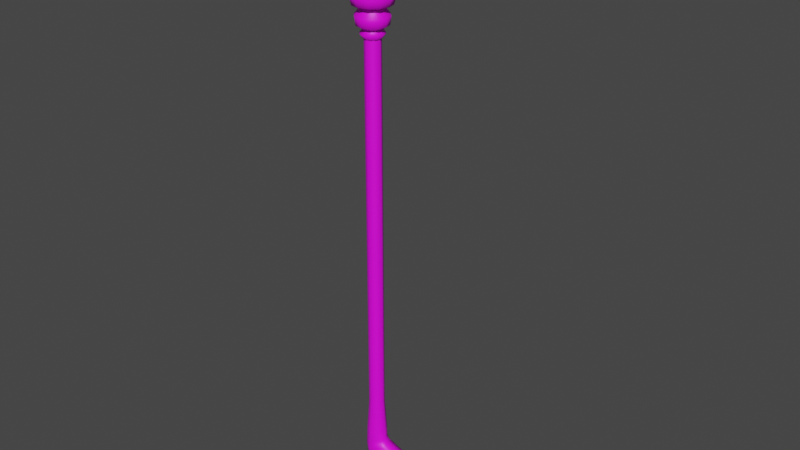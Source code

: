 # Source: Stick_Sekhmet.blend  (saved by Blender 3.3.6; exported with 4.5.12 LTS)
import bpy
from mathutils import Matrix  # noqa: F401  (used for matrix-valued properties, if any)

bpy.ops.wm.read_factory_settings(use_empty=True)
scene = bpy.context.scene
scene.name = 'Scene'

# ---- collections
col_export = bpy.data.collections.new('Export'); scene.collection.children.link(col_export)

# ---- images (referenced by path relative to the original .blend; pixels are not part of the script)
import os
ASSET_DIR = os.environ.get("B2B_ASSET_DIR", "")  # directory of the original .blend (textures are referenced by path, not embedded)
HERE = os.path.dirname(os.path.abspath(__file__))  # packed textures are extracted next to this script under _unpacked/

def load_image(name, relpath, width, height, colorspace="sRGB"):
    """Load a texture the original file referenced (path relative to the .blend, or extracted next to this script)."""
    p = next((c for c in (os.path.join(HERE, relpath), os.path.join(ASSET_DIR, relpath)) if relpath and os.path.exists(c)), "")
    if p:
        img = bpy.data.images.load(p, check_existing=True)
        img.name = name
    else:  # same state as the original file: an image datablock whose file is absent (Cycles renders it pink)
        img = bpy.data.images.new(name, width, height)
        img.source = "FILE"
        img.filepath = "//" + (relpath or name)
    img.colorspace_settings.name = colorspace
    return img
img_stick_sekhmet_png = load_image('Stick_Sekhmet.png', 'Textures/Stick_Sekhmet.png', 1024, 1024, 'sRGB')

# ---- materials (node trees are filled in below, after node groups)
mat_stick_sekhmet = bpy.data.materials.new('Stick_Sekhmet')

# ---- node groups
ng_auto_smooth = bpy.data.node_groups.new('Auto Smooth', 'GeometryNodeTree')
_s = ng_auto_smooth.interface.new_socket(name='Geometry', in_out='OUTPUT', socket_type='NodeSocketGeometry')
_s = ng_auto_smooth.interface.new_socket(name='Geometry', in_out='INPUT', socket_type='NodeSocketGeometry')
_s = ng_auto_smooth.interface.new_socket(name='Angle', in_out='INPUT', socket_type='NodeSocketFloat')
_s.subtype = 'ANGLE'
_s.min_value = 0.0
_s.max_value = 3.142
ng_auto_smooth.is_modifier = True
_N = ng_auto_smooth.nodes; _L = ng_auto_smooth.links
n0 = _N.new('NodeGroupOutput'); n0.name = 'Group Output'; n0.location = (480, -100)
n1 = _N.new('NodeGroupInput'); n1.name = 'Group Input'; n1.location = (-420, -300)
n2 = _N.new('NodeGroupInput'); n2.name = 'Group Input.001'; n2.location = (-60, -100)
n3 = _N.new('GeometryNodeSetShadeSmooth'); n3.name = 'Set Shade Smooth'; n3.location = (120, -100)
n3.domain = 'EDGE'
n4 = _N.new('GeometryNodeSetShadeSmooth'); n4.name = 'Set Shade Smooth.001'; n4.location = (300, -100)
n5 = _N.new('GeometryNodeInputMeshEdgeAngle'); n5.name = 'Edge Angle'; n5.location = (-420, -220)
n6 = _N.new('GeometryNodeInputEdgeSmooth'); n6.name = 'Is Edge Smooth'; n6.location = (-60, -160)
n7 = _N.new('GeometryNodeInputShadeSmooth'); n7.name = 'Is Face Smooth'; n7.location = (-240, -340)
n8 = _N.new('FunctionNodeBooleanMath'); n8.name = 'Boolean Math'; n8.location = (-60, -220)
n9 = _N.new('FunctionNodeCompare'); n9.name = 'Compare'; n9.location = (-240, -180)
n9.operation = 'LESS_EQUAL'
_L.new(n5.outputs[0], n9.inputs[0])
_L.new(n4.outputs[0], n0.inputs[0])
_L.new(n1.outputs[1], n9.inputs[1])
_L.new(n9.outputs[0], n8.inputs[0])
_L.new(n7.outputs[0], n8.inputs[1])
_L.new(n2.outputs[0], n3.inputs[0])
_L.new(n6.outputs[0], n3.inputs[1])
_L.new(n3.outputs[0], n4.inputs[0])
_L.new(n8.outputs[0], n3.inputs[2])
n0.is_active_output = True

# ---- material node trees
mat_stick_sekhmet.use_nodes = True; mat_stick_sekhmet.node_tree.nodes.clear()
_N = mat_stick_sekhmet.node_tree.nodes; _L = mat_stick_sekhmet.node_tree.links
n0 = _N.new('ShaderNodeOutputMaterial'); n0.name = 'Material Output'; n0.location = (300, 300)
n1 = _N.new('ShaderNodeBsdfPrincipled'); n1.name = 'Principled BSDF'; n1.location = (10, 300)
n1.distribution = 'GGX'
n1.subsurface_method = 'RANDOM_WALK_SKIN'
n1.inputs[3].default_value = 1.45
n1.inputs[27].default_value = (0.0, 0.0, 0.0, 1.0)
n1.inputs[28].default_value = 1.0
n2 = _N.new('ShaderNodeTexImage'); n2.name = 'Image Texture'; n2.location = (-355, 216)
n2.image = img_stick_sekhmet_png
n3 = _N.new('ShaderNodeMapping'); n3.name = 'Mapping'; n3.location = (-645, 256)
n3.width = 240
n4 = _N.new('ShaderNodeTexCoord'); n4.name = 'Texture Coordinate'; n4.location = (-855, 239)
_L.new(n1.outputs[0], n0.inputs[0])
_L.new(n2.outputs[0], n1.inputs[0])
_L.new(n3.outputs[0], n2.inputs[0])
_L.new(n4.outputs[2], n3.inputs[0])
n0.is_active_output = True

# ---- world
world_world = bpy.data.worlds.new('World'); scene.world = world_world
world_world.use_nodes = True; world_world.node_tree.nodes.clear()
_N = world_world.node_tree.nodes; _L = world_world.node_tree.links
n0 = _N.new('ShaderNodeOutputWorld'); n0.name = 'World Output'; n0.location = (300, 300)
n1 = _N.new('ShaderNodeBackground'); n1.name = 'Background'; n1.location = (10, 300)
n1.inputs[0].default_value = (0.05088, 0.05088, 0.05088, 1.0)
_L.new(n1.outputs[0], n0.inputs[0])
n0.is_active_output = True
world_world.color = (0.05088, 0.05088, 0.05088)
world_world.use_sun_shadow = False
world_world.sun_shadow_jitter_overblur = 0.0

# ---- meshes
me_cube_002 = bpy.data.meshes.new('Cube.002')
me_cube_002.from_pydata([(-0.09711, -0.0748, 0.09115), (-0.07985, -0.06678, 0.09367), (0.1155, -0.09121, -0.008927), (0.03837, -0.09121, -0.03483), (-0.103, -0.09121, 0.07241), (-0.1023, -0.09121, 0.09251), (0.0163, -0.09121, -0.03555), (-0.05717, -0.09121, 0.001465), (-0.08659, -0.09121, 0.02525), (0.1537, -0.09121, 0.04472), (0.08806, -0.09121, 0.09257), (0.1417, -0.09121, 0.08126), (0.04067, -0.09121, 0.08213), (0.02416, -0.09121, 0.08046), (-0.01209, -0.09121, 0.0861), (-0.04096, -0.09121, 0.09806), (-0.04855, -0.09121, 0.1029), (0.1431, -0.09121, 0.007254), (0.1101, -0.09121, 0.09617), (-0.08063, -0.0748, 0.02714), (-0.09502, -0.0748, 0.07404), (0.1132, -0.07142, -0.004759), (0.01784, -0.07142, -0.03039), (0.03861, -0.07142, -0.0299), (-0.05317, -0.07142, 0.006516), (0.1378, -0.07142, 0.07683), (0.0878, -0.07142, 0.08754), (0.04094, -0.07142, 0.07792), (0.02405, -0.07142, 0.07647), (-0.01189, -0.07142, 0.08209), (-0.04356, -0.07142, 0.0938), (-0.05192, -0.0748, 0.1012), (-0.06999, -0.07142, 0.03207), (-0.08121, -0.06744, 0.0752), (0.1489, -0.07142, 0.0452), (0.1095, -0.07142, 0.0913), (0.1387, -0.07142, 0.01093), (-0.091, -0.0748, 0.0479), (-0.07995, -0.06772, 0.05134), (-0.09858, -0.09121, 0.04651), (-0.07609, -0.07184, 1.146), (-0.08979, -0.07752, 1.146), (-0.09546, -0.09121, 1.146), (-0.05672, -0.09121, 1.146), (-0.06239, -0.07752, 1.146), (-0.0512, -0.09121, 0.1338), (-0.05849, -0.07361, 0.1338), (-0.06239, -0.07752, 0.2191), (-0.05672, -0.09121, 0.2191), (-0.09546, -0.09121, 0.2191), (-0.08979, -0.07752, 0.2191), (-0.07609, -0.07184, 0.2191), (-0.101, -0.09121, 0.1338), (-0.09369, -0.07361, 0.1338), (-0.07609, -0.06632, 0.1338), (-0.05058, -0.09121, 0.1092), (-0.05805, -0.07318, 0.1092), (-0.1016, -0.09121, 0.1092), (-0.09413, -0.07318, 0.1092), (-0.07609, -0.0657, 0.1092), (-0.09711, -0.1076, 0.09115), (-0.07985, -0.1157, 0.09367), (-0.08063, -0.1076, 0.02714), (-0.09502, -0.1076, 0.07404), (0.1132, -0.111, -0.004759), (0.01784, -0.111, -0.03039), (0.03861, -0.111, -0.0299), (-0.05317, -0.111, 0.006516), (0.1378, -0.111, 0.07683), (0.0878, -0.111, 0.08754), (0.04094, -0.111, 0.07792), (0.02405, -0.111, 0.07647), (-0.01189, -0.111, 0.08209), (-0.04356, -0.111, 0.0938), (-0.05192, -0.1076, 0.1012), (-0.06999, -0.111, 0.03207), (-0.08121, -0.115, 0.0752), (0.1489, -0.111, 0.0452), (0.1095, -0.111, 0.0913), (0.1387, -0.111, 0.01093), (-0.091, -0.1076, 0.0479), (-0.07995, -0.1147, 0.05134), (-0.07609, -0.1106, 1.146), (-0.08979, -0.1049, 1.146), (-0.06239, -0.1049, 1.146), (-0.05849, -0.1088, 0.1338), (-0.06239, -0.1049, 0.2191), (-0.08979, -0.1049, 0.2191), (-0.07609, -0.1106, 0.2191), (-0.09369, -0.1088, 0.1338), (-0.07609, -0.1161, 0.1338), (-0.05805, -0.1093, 0.1092), (-0.09413, -0.1093, 0.1092), (-0.07609, -0.1167, 0.1092), (-0.07609, -0.06933, 1.166), (-0.08703, -0.07226, 1.166), (-0.09504, -0.08027, 1.166), (-0.09797, -0.09121, 1.166), (-0.09504, -0.1022, 1.166), (-0.08703, -0.1102, 1.166), (-0.07609, -0.1131, 1.166), (-0.06515, -0.1102, 1.166), (-0.05714, -0.1022, 1.166), (-0.05421, -0.09121, 1.166), (-0.05714, -0.08027, 1.166), (-0.06515, -0.07226, 1.166), (-0.07609, -0.05087, 1.195), (-0.09626, -0.05628, 1.195), (-0.111, -0.07104, 1.195), (-0.1164, -0.09121, 1.195), (-0.111, -0.1114, 1.195), (-0.09626, -0.1262, 1.195), (-0.07609, -0.1316, 1.195), (-0.05592, -0.1262, 1.195), (-0.04115, -0.1114, 1.195), (-0.03575, -0.09121, 1.195), (-0.04115, -0.07104, 1.195), (-0.05592, -0.05628, 1.195), (-0.04359, -0.07245, 1.175), (-0.05732, -0.05871, 1.175), (-0.07609, -0.05368, 1.175), (-0.09486, -0.05871, 1.175), (-0.05732, -0.1237, 1.175), (-0.04359, -0.11, 1.175), (-0.1086, -0.11, 1.175), (-0.09486, -0.1237, 1.175), (-0.1086, -0.07245, 1.175), (-0.03856, -0.09121, 1.175), (-0.07609, -0.1287, 1.175), (-0.1136, -0.09121, 1.175), (-0.07609, -0.06896, 1.219), (-0.08722, -0.07194, 1.219), (-0.09536, -0.08009, 1.219), (-0.09834, -0.09121, 1.219), (-0.09536, -0.1023, 1.219), (-0.08722, -0.1105, 1.219), (-0.07609, -0.1135, 1.219), (-0.06496, -0.1105, 1.219), (-0.05682, -0.1023, 1.219), (-0.05384, -0.09121, 1.219), (-0.05682, -0.08009, 1.219), (-0.06496, -0.07194, 1.219), (-0.07609, -0.0606, 1.214), (-0.0914, -0.0647, 1.214), (-0.1026, -0.0759, 1.214), (-0.1067, -0.09121, 1.214), (-0.1026, -0.1065, 1.214), (-0.0914, -0.1177, 1.214), (-0.07609, -0.1218, 1.214), (-0.06078, -0.1177, 1.214), (-0.04957, -0.1065, 1.214), (-0.04547, -0.09121, 1.214), (-0.04957, -0.0759, 1.214), (-0.06078, -0.0647, 1.214), (-0.07609, -0.04243, 1.257), (-0.1005, -0.04897, 1.257), (-0.1183, -0.06682, 1.257), (-0.1249, -0.09121, 1.257), (-0.1183, -0.1156, 1.257), (-0.1005, -0.1335, 1.257), (-0.07609, -0.14, 1.257), (-0.0517, -0.1335, 1.257), (-0.03384, -0.1156, 1.257), (-0.02731, -0.09121, 1.257), (-0.03384, -0.06682, 1.257), (-0.0517, -0.04897, 1.257), (-0.1197, -0.1164, 1.236), (-0.1265, -0.09121, 1.236), (-0.05089, -0.04757, 1.236), (-0.03245, -0.06602, 1.236), (-0.1013, -0.04757, 1.236), (-0.07609, -0.04082, 1.236), (-0.03245, -0.1164, 1.236), (-0.05089, -0.1349, 1.236), (-0.1013, -0.1349, 1.236), (-0.1197, -0.06602, 1.236), (-0.0257, -0.09121, 1.236), (-0.07609, -0.1416, 1.236), (-0.116, -0.1143, 1.219), (-0.05304, -0.05129, 1.219), (-0.09914, -0.05129, 1.219), (-0.03617, -0.1143, 1.219), (-0.09914, -0.1311, 1.219), (-0.116, -0.06816, 1.219), (-0.02999, -0.09121, 1.219), (-0.07609, -0.1373, 1.219), (-0.1222, -0.09121, 1.219), (-0.03617, -0.06816, 1.219), (-0.07609, -0.04512, 1.219), (-0.05304, -0.1311, 1.219), (-0.07609, -0.01998, 1.312), (-0.1117, -0.02952, 1.312), (-0.1378, -0.05559, 1.312), (-0.1473, -0.09121, 1.312), (-0.1378, -0.1268, 1.312), (-0.1117, -0.1529, 1.312), (-0.07609, -0.1625, 1.312), (-0.04047, -0.1529, 1.312), (-0.0144, -0.1268, 1.312), (-0.004853, -0.09121, 1.312), (-0.0144, -0.05559, 1.312), (-0.04047, -0.02952, 1.312), (-0.1326, -0.1238, 1.265), (-0.04347, -0.03472, 1.265), (-0.1087, -0.03472, 1.265), (-0.0196, -0.1238, 1.265), (-0.1087, -0.1477, 1.265), (-0.1326, -0.0586, 1.265), (-0.01086, -0.09121, 1.265), (-0.07609, -0.1564, 1.265), (-0.1413, -0.09121, 1.265), (-0.0196, -0.0586, 1.265), (-0.07609, -0.02598, 1.265), (-0.04347, -0.1477, 1.265), (-0.1482, -0.09121, 1.306), (-0.01364, -0.05516, 1.306), (-0.07609, -0.0191, 1.306), (-0.04003, -0.1537, 1.306), (-0.1385, -0.1273, 1.306), (-0.04003, -0.02876, 1.306), (-0.1121, -0.02876, 1.306), (-0.01364, -0.1273, 1.306), (-0.1121, -0.1537, 1.306), (-0.1385, -0.05516, 1.306), (-0.003976, -0.09121, 1.306), (-0.07609, -0.1633, 1.306), (-0.07609, -0.0281, 1.312), (-0.1076, -0.03656, 1.312), (-0.1307, -0.05966, 1.312), (-0.1392, -0.09121, 1.312), (-0.1307, -0.1228, 1.312), (-0.1076, -0.1459, 1.312), (-0.07609, -0.1543, 1.312), (-0.04454, -0.1459, 1.312), (-0.02144, -0.1228, 1.312), (-0.01298, -0.09121, 1.312), (-0.02144, -0.05966, 1.312), (-0.04454, -0.03656, 1.312), (-0.07609, -0.09121, 1.288), (-0.07609, -0.06996, 1.146), (-0.08672, -0.07281, 1.146), (-0.0945, -0.08059, 1.146), (-0.09734, -0.09121, 1.146), (-0.0945, -0.1018, 1.146), (-0.08672, -0.1096, 1.146), (-0.07609, -0.1125, 1.146), (-0.06546, -0.1096, 1.146), (-0.05769, -0.1018, 1.146), (-0.05484, -0.09121, 1.146), (-0.05769, -0.08059, 1.146), (-0.06546, -0.07281, 1.146), (-0.07609, -0.09121, 1.146), (-0.09057, -0.06613, 1.156), (-0.07609, -0.06225, 1.156), (-0.1012, -0.07673, 1.156), (-0.1051, -0.09121, 1.156), (-0.1012, -0.1057, 1.156), (-0.09057, -0.1163, 1.156), (-0.07609, -0.1202, 1.156), (-0.06161, -0.1163, 1.156), (-0.051, -0.1057, 1.156), (-0.04712, -0.09121, 1.156), (-0.051, -0.07673, 1.156), (-0.06161, -0.06613, 1.156), (-0.07873, -0.0008762, 1.364), (-0.07838, -0.05114, 1.295), (-0.09936, -0.04665, 1.403), (-0.08735, -0.0669, 1.295), (-0.09311, -0.05655, 1.371), (-0.0918, -0.05822, 1.335), (-0.07866, -0.02833, 1.344), (-0.07838, -0.04545, 1.321), (-0.1483, -0.03683, 1.364), (-0.1086, -0.06792, 1.295), (-0.1254, -0.08154, 1.403), (-0.1019, -0.08477, 1.295), (-0.1137, -0.08283, 1.371), (-0.1115, -0.08283, 1.335), (-0.1267, -0.05391, 1.344), (-0.113, -0.06436, 1.321), (-0.1636, -0.1136, 1.364), (-0.1144, -0.102, 1.295), (-0.1145, -0.1237, 1.403), (-0.09704, -0.1073, 1.295), (-0.1061, -0.1154, 1.371), (-0.1045, -0.1135, 1.335), (-0.1368, -0.1074, 1.344), (-0.1199, -0.1033, 1.321), (-0.1133, -0.1736, 1.364), (-0.09138, -0.1278, 1.295), (-0.07471, -0.1415, 1.403), (-0.07641, -0.1176, 1.295), (-0.07594, -0.1297, 1.371), (-0.07621, -0.1273, 1.335), (-0.1013, -0.1487, 1.344), (-0.09388, -0.1329, 1.321), (-0.03504, -0.1717, 1.364), (-0.05686, -0.126, 1.295), (-0.03599, -0.1215, 1.403), (-0.0555, -0.1079, 1.295), (-0.04588, -0.1151, 1.371), (-0.04776, -0.1138, 1.335), (-0.04686, -0.1468, 1.344), (-0.05443, -0.1311, 1.321), (0.01242, -0.1095, 1.364), (-0.03673, -0.09787, 1.295), (-0.02736, -0.07884, 1.403), (-0.04999, -0.08551, 1.295), (-0.03848, -0.08256, 1.371), (-0.04053, -0.08318, 1.335), (-0.01435, -0.1031, 1.344), (-0.03119, -0.09919, 1.321), (-0.006537, -0.03351, 1.364), (-0.04609, -0.0646, 1.295), (-0.05531, -0.04544, 1.403), (-0.06403, -0.06723, 1.295), (-0.0593, -0.05643, 1.371), (-0.05994, -0.05838, 1.335), (-0.02816, -0.05043, 1.344), (-0.04161, -0.06109, 1.321), (-0.05513, -0.03974, 1.295), (-0.1023, -0.03974, 1.295), (-0.106, -0.06616, 1.295), (-0.08696, -0.04406, 1.37), (-0.107, -0.05534, 1.37), (-0.1092, -0.05509, 1.334), (-0.08528, -0.04162, 1.334), (-0.06647, -0.02124, 1.34), (-0.05926, -0.03356, 1.318), (-0.0982, -0.03356, 1.318), (-0.09099, -0.02124, 1.34), (-0.1032, -0.04269, 1.295), (-0.1327, -0.07954, 1.295), (-0.1143, -0.0989, 1.295), (-0.1197, -0.07024, 1.37), (-0.1234, -0.09291, 1.37), (-0.125, -0.09448, 1.334), (-0.1206, -0.0674, 1.334), (-0.1247, -0.03998, 1.34), (-0.1106, -0.04205, 1.318), (-0.1349, -0.07246, 1.318), (-0.14, -0.05913, 1.34), (-0.1309, -0.08205, 1.295), (-0.1206, -0.1281, 1.295), (-0.114, -0.1042, 1.295), (-0.09398, -0.1259, 1.295), (-0.1197, -0.1122, 1.37), (-0.1043, -0.1292, 1.37), (-0.1041, -0.1314, 1.334), (-0.1225, -0.1111, 1.334), (-0.1465, -0.09717, 1.34), (-0.136, -0.08744, 1.318), (-0.1275, -0.1254, 1.318), (-0.1411, -0.1211, 1.34), (-0.1175, -0.1283, 1.295), (-0.07507, -0.149, 1.295), (-0.08988, -0.1285, 1.295), (-0.0602, -0.1268, 1.295), (-0.08699, -0.1384, 1.37), (-0.06407, -0.137, 1.37), (-0.06219, -0.1382, 1.334), (-0.08957, -0.1398, 1.334), (-0.1154, -0.1499, 1.34), (-0.1165, -0.1357, 1.318), (-0.08149, -0.1527, 1.318), (-0.09336, -0.1606, 1.34), (-0.073, -0.1467, 1.295), (-0.03035, -0.1265, 1.295), (-0.0557, -0.1252, 1.296), (-0.03834, -0.1011, 1.295), (-0.04609, -0.1292, 1.37), (-0.03284, -0.1104, 1.37), (-0.03074, -0.1097, 1.334), (-0.04656, -0.1321, 1.334), (-0.05484, -0.1586, 1.34), (-0.06663, -0.1505, 1.318), (-0.03143, -0.1339, 1.318), (-0.03268, -0.1481, 1.34), (-0.03083, -0.1235, 1.295), (-0.01996, -0.07755, 1.295), (-0.03541, -0.09492, 1.296), (-0.04482, -0.0679, 1.295), (-0.02771, -0.09151, 1.37), (-0.03407, -0.06944, 1.37), (-0.03332, -0.06735, 1.334), (-0.02571, -0.09371, 1.334), (-0.01022, -0.1167, 1.34), (-0.02387, -0.1209, 1.318), (-0.0149, -0.08299, 1.318), (-0.004569, -0.09284, 1.34), (-0.02263, -0.07603, 1.295), (-0.05169, -0.03884, 1.295), (-0.07476, -0.05223, 1.295), (-0.04563, -0.05362, 1.37), (-0.06684, -0.04481, 1.37), (-0.068, -0.04291, 1.334), (-0.04267, -0.05344, 1.334), (-0.01503, -0.05571, 1.34), (-0.0203, -0.06898, 1.318), (-0.04428, -0.03829, 1.318), (-0.03014, -0.03639, 1.34), (-0.1074, -0.06894, 1.295), (-0.08046, -0.05148, 1.296), (-0.04792, -0.06183, 1.296), (-0.09454, -0.1092, 1.449), (-0.08507, -0.1157, 1.448), (-0.08594, -0.1272, 1.448), (-0.09629, -0.1321, 1.448), (-0.06862, -0.04277, 1.415), (-0.08061, -0.04299, 1.415), (-0.1022, -0.1225, 1.418), (-0.09521, -0.1208, 1.452), (-0.1058, -0.1257, 1.449), (-0.08643, -0.0534, 1.414), (-0.08024, -0.06358, 1.413), (-0.1049, -0.1142, 1.449), (-0.06824, -0.06336, 1.413), (-0.06243, -0.05295, 1.414), (-0.1014, -0.1226, 1.425), (-0.1009, -0.117, 1.425), (-0.09597, -0.1147, 1.425), (-0.09142, -0.1178, 1.424), (-0.09184, -0.1233, 1.424), (-0.09681, -0.1257, 1.424), (-0.102, -0.1167, 1.418), (-0.09696, -0.1141, 1.418), (-0.0921, -0.1171, 1.417), (-0.09231, -0.1229, 1.418), (-0.09738, -0.1255, 1.418), (-0.09803, -0.1284, 1.372), (-0.09803, -0.1243, 1.372), (-0.09452, -0.1223, 1.372), (-0.091, -0.1243, 1.372), (-0.091, -0.1284, 1.372), (-0.09452, -0.1304, 1.372), (-0.08648, -0.1042, 1.288), (-0.08648, -0.09906, 1.289), (-0.08199, -0.09646, 1.289), (-0.07749, -0.09897, 1.288), (-0.07749, -0.1041, 1.287), (-0.08199, -0.1067, 1.287), (-0.04038, -0.09875, 1.439), (-0.0481, -0.1045, 1.438), (-0.05696, -0.1007, 1.437), (-0.0581, -0.09106, 1.437), (-0.04686, -0.0891, 1.411), (-0.0496, -0.09499, 1.441), (-0.05038, -0.08528, 1.438), (-0.04152, -0.08913, 1.439), (-0.04774, -0.08999, 1.418), (-0.04348, -0.09183, 1.418), (-0.04293, -0.09646, 1.418), (-0.04664, -0.09923, 1.418), (-0.0509, -0.09739, 1.417), (-0.05144, -0.09276, 1.417), (-0.04219, -0.09117, 1.411), (-0.04164, -0.09625, 1.411), (-0.04576, -0.09926, 1.411), (-0.05043, -0.0972, 1.411), (-0.05098, -0.09212, 1.411), (-0.05467, -0.09217, 1.367), (-0.0513, -0.09367, 1.367), (-0.05091, -0.09734, 1.367), (-0.05389, -0.09951, 1.367), (-0.05727, -0.09801, 1.367), (-0.05766, -0.09434, 1.367), (-0.05098, -0.09227, 1.293), (-0.04697, -0.09405, 1.293), (-0.04651, -0.09841, 1.293), (-0.05005, -0.101, 1.293), (-0.05406, -0.09921, 1.293), (-0.05453, -0.09485, 1.293), (-0.1006, -0.1217, 1.416), (-0.09735, -0.1237, 1.416), (-0.1004, -0.1179, 1.416), (-0.09398, -0.122, 1.416), (-0.09707, -0.1161, 1.416), (-0.09384, -0.1181, 1.416), (-0.04649, -0.09085, 1.409), (-0.04951, -0.09305, 1.408), (-0.04306, -0.09236, 1.409), (-0.04911, -0.09676, 1.409), (-0.04265, -0.09608, 1.409), (-0.04568, -0.09828, 1.409), (-0.06442, -0.05472, 1.427), (-0.06924, -0.06334, 1.425), (-0.07918, -0.06353, 1.425), (-0.08431, -0.05509, 1.427), (-0.03861, -0.08763, 1.426), (-0.0493, -0.08299, 1.425), (-0.07697, -0.04701, 1.4), (-0.07435, -0.05538, 1.43), (-0.07949, -0.04647, 1.428), (-0.05862, -0.08997, 1.424), (-0.05724, -0.1016, 1.424), (-0.06955, -0.04628, 1.428), (-0.04655, -0.1062, 1.425), (-0.03723, -0.09925, 1.426), (-0.07692, -0.04826, 1.407), (-0.07215, -0.04817, 1.407), (-0.06969, -0.05222, 1.406), (-0.072, -0.05636, 1.405), (-0.07678, -0.05645, 1.405), (-0.07924, -0.0524, 1.406), (-0.07219, -0.04692, 1.4), (-0.06972, -0.05098, 1.399), (-0.07203, -0.05514, 1.399), (-0.07682, -0.05523, 1.399), (-0.07929, -0.05116, 1.399), (-0.07656, -0.05944, 1.361), (-0.07305, -0.05937, 1.361), (-0.07124, -0.06234, 1.361), (-0.07294, -0.06537, 1.362), (-0.07645, -0.06543, 1.362), (-0.07827, -0.06247, 1.361), (-0.07671, -0.06778, 1.286), (-0.07221, -0.0677, 1.286), (-0.06989, -0.07154, 1.287), (-0.07206, -0.07547, 1.287), (-0.07656, -0.07555, 1.287), (-0.07889, -0.07171, 1.287), (-0.07622, -0.04812, 1.398), (-0.07782, -0.05099, 1.397), (-0.0729, -0.04806, 1.398), (-0.07611, -0.05381, 1.397), (-0.07119, -0.05087, 1.397), (-0.07279, -0.05375, 1.397), (-0.09511, -0.1065, 1.434), (-0.08368, -0.1143, 1.433), (-0.08474, -0.1282, 1.433), (-0.09723, -0.1342, 1.433), (-0.1087, -0.1264, 1.434), (-0.1076, -0.1125, 1.434), (-0.09546, -0.09121, 0.6697), (-0.05672, -0.09121, 0.6697), (-0.06239, -0.07752, 0.6697), (-0.08979, -0.07752, 0.6697), (-0.07609, -0.07184, 0.6697), (-0.06239, -0.1049, 0.6697), (-0.08979, -0.1049, 0.6697), (-0.07609, -0.1106, 0.6697)], [], [(33, 1, 31, 30), (3, 23, 21, 2), (7, 24, 22, 6), (6, 22, 23, 3), (8, 19, 24, 7), (39, 37, 19, 8), (5, 0, 20, 4), (11, 9, 34, 25), (18, 35, 26, 10), (10, 26, 27, 12), (12, 27, 28, 13), (13, 28, 29, 14), (14, 29, 30, 15), (16, 15, 30, 31), (0, 1, 33, 20), (37, 20, 33, 38), (24, 19, 32), (30, 32, 38, 33), (29, 24, 32, 30), (28, 22, 24, 29), (27, 23, 22, 28), (26, 21, 23, 27), (17, 36, 34, 9), (36, 35, 25, 34), (21, 26, 35, 36), (2, 21, 36, 17), (11, 25, 35, 18), (56, 31, 1, 59), (58, 59, 1, 0), (55, 16, 31, 56), (57, 58, 0, 5), (19, 37, 38, 32), (4, 20, 37, 39), (536, 537, 51, 50), (537, 535, 47, 51), (533, 536, 50, 49), (535, 534, 48, 47), (50, 51, 54, 53), (47, 48, 45, 46), (51, 47, 46, 54), (49, 50, 53, 52), (54, 46, 56, 59), (53, 54, 59, 58), (52, 53, 58, 57), (46, 45, 55, 56), (76, 73, 74, 61), (3, 2, 64, 66), (7, 6, 65, 67), (6, 3, 66, 65), (8, 7, 67, 62), (39, 8, 62, 80), (5, 4, 63, 60), (11, 68, 77, 9), (18, 10, 69, 78), (10, 12, 70, 69), (12, 13, 71, 70), (13, 14, 72, 71), (14, 15, 73, 72), (16, 74, 73, 15), (60, 63, 76, 61), (80, 81, 76, 63), (67, 75, 62), (73, 76, 81, 75), (72, 73, 75, 67), (71, 72, 67, 65), (70, 71, 65, 66), (69, 70, 66, 64), (17, 9, 77, 79), (79, 77, 68, 78), (64, 79, 78, 69), (2, 17, 79, 64), (11, 18, 78, 68), (91, 93, 61, 74), (92, 60, 61, 93), (55, 91, 74, 16), (57, 5, 60, 92), (62, 75, 81, 80), (4, 39, 80, 63), (539, 87, 88, 540), (540, 88, 86, 538), (533, 49, 87, 539), (538, 86, 48, 534), (87, 89, 90, 88), (86, 85, 45, 48), (88, 90, 85, 86), (49, 52, 89, 87), (90, 93, 91, 85), (89, 92, 93, 90), (52, 57, 92, 89), (85, 91, 55, 45), (119, 117, 116, 118), (121, 107, 106, 120), (123, 114, 113, 122), (125, 111, 110, 124), (120, 106, 117, 119), (126, 108, 107, 121), (127, 115, 114, 123), (128, 112, 111, 125), (129, 109, 108, 126), (118, 116, 115, 127), (122, 113, 112, 128), (124, 110, 109, 129), (98, 124, 129, 97), (101, 122, 128, 100), (104, 118, 127, 103), (97, 129, 126, 96), (100, 128, 125, 99), (103, 127, 123, 102), (96, 126, 121, 95), (94, 120, 119, 105), (99, 125, 124, 98), (102, 123, 122, 101), (95, 121, 120, 94), (105, 119, 118, 104), (114, 138, 137, 113), (111, 135, 134, 110), (106, 130, 141, 117), (108, 132, 131, 107), (115, 139, 138, 114), (112, 136, 135, 111), (109, 133, 132, 108), (116, 140, 139, 115), (113, 137, 136, 112), (110, 134, 133, 109), (117, 141, 140, 116), (141, 153, 152, 140), (131, 143, 142, 130), (138, 150, 149, 137), (135, 147, 146, 134), (130, 142, 153, 141), (132, 144, 143, 131), (139, 151, 150, 138), (136, 148, 147, 135), (133, 145, 144, 132), (140, 152, 151, 139), (137, 149, 148, 136), (134, 146, 145, 133), (166, 158, 157, 167), (168, 165, 164, 169), (170, 155, 154, 171), (172, 162, 161, 173), (174, 159, 158, 166), (171, 154, 165, 168), (175, 156, 155, 170), (176, 163, 162, 172), (177, 160, 159, 174), (167, 157, 156, 175), (169, 164, 163, 176), (189, 173, 177, 185), (187, 169, 176, 184), (186, 167, 175, 183), (185, 177, 174, 182), (184, 176, 172, 181), (183, 175, 170, 180), (188, 171, 168, 179), (182, 174, 166, 178), (181, 172, 173, 189), (180, 170, 171, 188), (179, 168, 169, 187), (178, 166, 167, 186), (146, 178, 186, 145), (153, 179, 187, 152), (143, 180, 188, 142), (150, 181, 189, 149), (147, 182, 178, 146), (142, 188, 179, 153), (144, 183, 180, 143), (151, 184, 181, 150), (148, 185, 182, 147), (145, 186, 183, 144), (152, 187, 184, 151), (149, 189, 185, 148), (218, 194, 193, 214), (219, 201, 200, 215), (220, 191, 190, 216), (221, 198, 197, 217), (222, 195, 194, 218), (216, 190, 201, 219), (223, 192, 191, 220), (224, 199, 198, 221), (225, 196, 195, 222), (214, 193, 192, 223), (215, 200, 199, 224), (217, 197, 196, 225), (211, 215, 224, 208), (210, 214, 223, 207), (209, 225, 222, 206), (208, 224, 221, 205), (207, 223, 220, 204), (212, 216, 219, 203), (206, 222, 218, 202), (205, 221, 217, 213), (204, 220, 216, 212), (203, 219, 215, 211), (202, 218, 214, 210), (158, 202, 210, 157), (165, 203, 211, 164), (155, 204, 212, 154), (162, 205, 213, 161), (159, 206, 202, 158), (154, 212, 203, 165), (156, 207, 204, 155), (163, 208, 205, 162), (160, 209, 206, 159), (157, 210, 207, 156), (164, 211, 208, 163), (161, 213, 209, 160), (107, 131, 130, 106), (213, 217, 225, 209), (191, 227, 226, 190), (198, 234, 233, 197), (195, 231, 230, 194), (190, 226, 237, 201), (192, 228, 227, 191), (199, 235, 234, 198), (196, 232, 231, 195), (193, 229, 228, 192), (200, 236, 235, 199), (197, 233, 232, 196), (194, 230, 229, 193), (201, 237, 236, 200), (229, 238, 228), (236, 238, 235), (233, 238, 232), (230, 238, 229), (237, 238, 236), (227, 238, 226), (234, 238, 233), (231, 238, 230), (226, 238, 237), (228, 238, 227), (235, 238, 234), (232, 238, 231), (260, 259, 246, 247), (255, 254, 241, 242), (257, 256, 243, 244), (253, 263, 250, 239), (261, 260, 247, 248), (258, 257, 244, 245), (262, 261, 248, 249), (259, 258, 245, 246), (254, 252, 240, 241), (256, 255, 242, 243), (263, 262, 249, 250), (258, 259, 101, 100), (255, 256, 98, 97), (262, 263, 105, 104), (259, 260, 102, 101), (256, 257, 99, 98), (263, 253, 94, 105), (260, 261, 103, 102), (257, 258, 100, 99), (254, 255, 97, 96), (261, 262, 104, 103), (173, 161, 160, 177), (243, 242, 251), (250, 249, 251), (240, 239, 251), (247, 246, 251), (244, 243, 251), (239, 250, 251), (241, 240, 251), (248, 247, 251), (245, 244, 251), (242, 241, 251), (249, 248, 251), (246, 245, 251), (252, 254, 96, 95), (94, 253, 252, 95), (252, 253, 239, 240), (328, 320, 321, 329), (326, 402, 322, 325), (266, 323, 324), (323, 326, 325, 324), (329, 330, 327, 328), (264, 327, 330), (339, 331, 332, 340), (337, 401, 333, 336), (274, 334, 335), (334, 337, 336, 335), (340, 341, 338, 339), (272, 338, 341), (351, 342, 343, 352), (349, 344, 345, 348), (282, 346, 347), (346, 349, 348, 347), (352, 353, 350, 351), (280, 350, 353), (363, 354, 355, 364), (361, 356, 357, 360), (290, 358, 359), (358, 361, 360, 359), (364, 365, 362, 363), (288, 362, 365), (375, 366, 367, 376), (373, 368, 369, 372), (298, 370, 371), (370, 373, 372, 371), (376, 377, 374, 375), (296, 374, 377), (387, 378, 379, 388), (385, 380, 381, 384), (306, 382, 383), (382, 385, 384, 383), (388, 389, 386, 387), (304, 386, 389), (398, 390, 391, 399), (396, 403, 392, 395), (314, 393, 394), (393, 396, 395, 394), (399, 400, 397, 398), (312, 397, 400), (268, 266, 324), (266, 268, 323), (269, 268, 324, 325), (269, 267, 402, 326), (267, 269, 325, 322), (268, 269, 326, 323), (271, 270, 330, 329), (270, 271, 328, 327), (264, 270, 327), (270, 264, 330), (271, 265, 320, 328), (265, 271, 329, 321), (276, 274, 335), (274, 276, 334), (277, 276, 335, 336), (277, 275, 401, 337), (275, 277, 336, 333), (276, 277, 337, 334), (279, 278, 341, 340), (278, 279, 339, 338), (272, 278, 338), (278, 272, 341), (279, 273, 331, 339), (273, 279, 340, 332), (284, 282, 347), (282, 284, 346), (285, 284, 347, 348), (285, 283, 344, 349), (283, 285, 348, 345), (284, 285, 349, 346), (287, 286, 353, 352), (286, 287, 351, 350), (280, 286, 350), (286, 280, 353), (287, 281, 342, 351), (281, 287, 352, 343), (292, 290, 359), (290, 292, 358), (293, 292, 359, 360), (293, 291, 356, 361), (291, 293, 360, 357), (292, 293, 361, 358), (295, 294, 365, 364), (294, 295, 363, 362), (288, 294, 362), (294, 288, 365), (295, 289, 354, 363), (289, 295, 364, 355), (300, 298, 371), (298, 300, 370), (301, 300, 371, 372), (301, 299, 368, 373), (299, 301, 372, 369), (300, 301, 373, 370), (303, 302, 377, 376), (302, 303, 375, 374), (296, 302, 374), (302, 296, 377), (303, 297, 366, 375), (297, 303, 376, 367), (308, 306, 383), (306, 308, 382), (309, 308, 383, 384), (309, 307, 380, 385), (307, 309, 384, 381), (308, 309, 385, 382), (311, 310, 389, 388), (310, 311, 387, 386), (304, 310, 386), (310, 304, 389), (311, 305, 378, 387), (305, 311, 388, 379), (316, 314, 394), (314, 316, 393), (317, 316, 394, 395), (317, 315, 403, 396), (315, 317, 395, 392), (316, 317, 396, 393), (319, 318, 400, 399), (318, 319, 398, 397), (312, 318, 397), (318, 312, 400), (319, 313, 390, 398), (313, 319, 399, 391), (421, 420, 527, 528), (404, 411, 405), (405, 406, 529, 528), (529, 530, 423, 422), (405, 411, 406), (406, 407, 530, 529), (530, 407, 412, 531), (406, 411, 407), (531, 412, 415, 532), (418, 423, 530, 531), (417, 484, 485, 416), (407, 411, 412), (532, 415, 404, 527), (532, 527, 420, 419), (412, 411, 415), (465, 464, 481, 479), (489, 488, 450, 449), (415, 411, 404), (423, 418, 410, 428), (416, 414, 502, 501), (422, 423, 428, 427), (420, 421, 426, 425), (418, 419, 424, 410), (421, 422, 427, 426), (419, 420, 425, 424), (472, 429, 434, 473), (433, 432, 477, 475), (472, 474, 430, 429), (476, 431, 430, 474), (477, 432, 431, 476), (430, 436, 435, 429), (431, 437, 436, 430), (431, 432, 438, 437), (429, 435, 440, 434), (433, 439, 438, 432), (514, 520, 519, 513), (452, 451, 497, 496), (441, 446, 442), (442, 443, 494, 496), (494, 493, 454, 453), (442, 446, 443), (443, 444, 493, 494), (493, 444, 447, 489), (443, 446, 444), (489, 447, 448, 488), (449, 454, 493, 489), (444, 446, 447), (488, 448, 441, 497), (488, 497, 451, 450), (447, 446, 448), (448, 446, 441), (454, 449, 445, 459), (453, 454, 459, 458), (451, 452, 457, 456), (449, 450, 455, 445), (452, 453, 458, 457), (450, 451, 456, 455), (478, 460, 465, 479), (464, 463, 483, 481), (478, 480, 461, 460), (482, 462, 461, 480), (483, 463, 462, 482), (461, 467, 466, 460), (462, 468, 467, 461), (462, 463, 469, 468), (460, 466, 471, 465), (464, 470, 469, 463), (426, 427, 475, 477), (425, 426, 477, 476), (424, 425, 476, 474), (427, 428, 473, 475), (410, 424, 474, 472), (428, 410, 472, 473), (457, 458, 481, 483), (456, 457, 483, 482), (455, 456, 482, 480), (458, 459, 479, 481), (445, 455, 480, 478), (459, 445, 478, 479), (501, 500, 417, 416), (484, 491, 485), (485, 486, 414, 416), (414, 413, 503, 502), (485, 491, 486), (486, 487, 413, 414), (413, 487, 492, 409), (486, 491, 487), (409, 492, 495, 408), (498, 503, 413, 409), (497, 441, 442, 496), (487, 491, 492), (408, 495, 484, 417), (408, 417, 500, 499), (492, 491, 495), (434, 433, 475, 473), (495, 491, 484), (503, 498, 490, 508), (496, 494, 453, 452), (502, 503, 508, 507), (500, 501, 506, 505), (498, 499, 504, 490), (501, 502, 507, 506), (499, 500, 505, 504), (521, 509, 514, 522), (513, 512, 526, 524), (521, 523, 510, 509), (525, 511, 510, 523), (526, 512, 511, 525), (510, 516, 515, 509), (511, 517, 516, 510), (511, 512, 518, 517), (509, 515, 520, 514), (513, 519, 518, 512), (465, 471, 470, 464), (506, 507, 524, 526), (505, 506, 526, 525), (504, 505, 525, 523), (507, 508, 522, 524), (490, 504, 523, 521), (508, 490, 521, 522), (434, 440, 439, 433), (514, 513, 524, 522), (409, 408, 499, 498), (531, 532, 419, 418), (528, 529, 422, 421), (527, 404, 405, 528), (84, 538, 534, 43), (42, 533, 539, 83), (82, 540, 538, 84), (83, 539, 540, 82), (44, 43, 534, 535), (42, 41, 536, 533), (40, 44, 535, 537), (41, 40, 537, 536)])
me_cube_002.polygons.foreach_set('use_smooth', [True] * 530)
_k = set([(94, 95), (94, 105), (95, 96), (96, 97), (97, 98), (98, 99), (99, 100), (100, 101), (101, 102), (102, 103), (103, 104), (104, 105), (130, 131), (130, 141), (131, 132), (132, 133), (133, 134), (134, 135), (135, 136), (136, 137), (137, 138), (138, 139), (139, 140), (140, 141), (142, 143), (142, 153), (143, 144), (144, 145), (145, 146), (146, 147), (147, 148), (148, 149), (149, 150), (150, 151), (151, 152), (152, 153), (154, 155), (154, 165), (155, 156), (156, 157), (157, 158), (158, 159), (159, 160), (160, 161), (161, 162), (162, 163), (163, 164), (164, 165), (239, 240), (239, 250), (240, 241), (241, 242), (242, 243), (243, 244), (244, 245), (245, 246), (246, 247), (247, 248), (248, 249), (249, 250), (264, 327), (264, 330), (266, 323), (266, 324), (272, 338), (272, 341), (274, 334), (274, 335), (280, 350), (280, 353), (282, 346), (282, 347), (288, 362), (288, 365), (290, 358), (290, 359), (296, 374), (296, 377), (298, 370), (298, 371), (304, 386), (304, 389), (306, 382), (306, 383), (312, 397), (312, 400), (314, 393), (314, 394), (320, 328), (321, 329), (322, 325), (323, 326), (324, 325), (326, 402), (327, 328), (329, 330), (331, 339), (332, 340), (333, 336), (334, 337), (335, 336), (337, 401), (338, 339), (340, 341), (342, 351), (343, 352), (344, 349), (345, 348), (346, 349), (347, 348), (350, 351), (352, 353), (354, 363), (355, 364), (356, 361), (357, 360), (358, 361), (359, 360), (362, 363), (364, 365), (366, 375), (367, 376), (368, 373), (369, 372), (370, 373), (371, 372), (374, 375), (376, 377), (378, 387), (379, 388), (380, 385), (381, 384), (382, 385), (383, 384), (386, 387), (388, 389), (390, 398), (391, 399), (392, 395), (393, 396), (394, 395), (396, 403), (397, 398), (399, 400), (418, 419), (418, 423), (419, 420), (420, 421), (421, 422), (422, 423), (449, 450), (449, 454), (450, 451), (451, 452), (452, 453), (453, 454), (472, 473), (472, 474), (473, 475), (474, 476), (475, 477), (476, 477), (478, 479), (478, 480), (479, 481), (480, 482), (481, 483), (482, 483), (498, 499), (498, 503), (499, 500), (500, 501), (501, 502), (502, 503), (521, 522), (521, 523), (522, 524), (523, 525), (524, 526), (525, 526)])
me_cube_002.attributes.new('sharp_edge', 'BOOLEAN', 'EDGE').data.foreach_set('value', [ (min(e.vertices), max(e.vertices)) in _k for e in me_cube_002.edges])
_uv = me_cube_002.uv_layers.new(name='UVMap')
_uv.uv.foreach_set('vector', [0.3573, 0.517, 0.3649, 0.5426, 0.3283, 0.5706, 0.3121, 0.5617, 0.1688, 0.3853, 0.1728, 0.4136, 0.07909, 0.4531, 0.0626, 0.4281, 0.3084, 0.4134, 0.2966, 0.4391, 0.1991, 0.4105, 0.2017, 0.3827, 0.2017, 0.3827, 0.1991, 0.4105, 0.1728, 0.4136, 0.1688, 0.3853, 0.3552, 0.4384, 0.3384, 0.4557, 0.2966, 0.4391, 0.3084, 0.4134, 0.3805, 0.4625, 0.3604, 0.4765, 0.3384, 0.4557, 0.3552, 0.4384, 0.4112, 0.5213, 0.3883, 0.5289, 0.3774, 0.5078, 0.4, 0.4948, 0.02887, 0.577, 0.005373, 0.5183, 0.03745, 0.5179, 0.04941, 0.555, 0.07787, 0.5999, 0.08365, 0.5723, 0.113, 0.5701, 0.1129, 0.6007, 0.1129, 0.6007, 0.113, 0.5701, 0.1816, 0.5604, 0.185, 0.5899, 0.185, 0.5899, 0.1816, 0.5604, 0.2062, 0.5574, 0.2086, 0.5867, 0.2086, 0.5867, 0.2062, 0.5574, 0.2611, 0.5558, 0.2613, 0.5855, 0.2613, 0.5855, 0.2611, 0.5558, 0.3121, 0.5617, 0.3052, 0.5914, 0.3173, 0.5949, 0.3052, 0.5914, 0.3121, 0.5617, 0.3283, 0.5706, 0.3883, 0.5289, 0.3649, 0.5426, 0.3573, 0.517, 0.3774, 0.5078, 0.3604, 0.4765, 0.3774, 0.5078, 0.3573, 0.517, 0.3465, 0.487, 0.2966, 0.4391, 0.3384, 0.4557, 0.3262, 0.4665, 0.3121, 0.5617, 0.3262, 0.4665, 0.3465, 0.487, 0.3573, 0.517, 0.2611, 0.5558, 0.2966, 0.4391, 0.3262, 0.4665, 0.3121, 0.5617, 0.2062, 0.5574, 0.1991, 0.4105, 0.2966, 0.4391, 0.2611, 0.5558, 0.1816, 0.5604, 0.1728, 0.4136, 0.1991, 0.4105, 0.2062, 0.5574, 0.113, 0.5701, 0.07909, 0.4531, 0.1728, 0.4136, 0.1816, 0.5604, 0.02548, 0.4597, 0.04918, 0.4759, 0.03745, 0.5179, 0.005373, 0.5183, 0.04918, 0.4759, 0.08365, 0.5723, 0.04941, 0.555, 0.03745, 0.5179, 0.07909, 0.4531, 0.113, 0.5701, 0.08365, 0.5723, 0.04918, 0.4759, 0.0626, 0.4281, 0.07909, 0.4531, 0.04918, 0.4759, 0.02548, 0.4597, 0.02887, 0.577, 0.04941, 0.555, 0.08365, 0.5723, 0.07787, 0.5999, 0.3434, 0.5769, 0.3283, 0.5706, 0.3649, 0.5426, 0.3691, 0.5647, 0.3941, 0.5538, 0.3691, 0.5647, 0.3649, 0.5426, 0.3883, 0.5289, 0.3256, 0.5993, 0.3173, 0.5949, 0.3283, 0.5706, 0.3434, 0.5769, 0.4198, 0.5434, 0.3941, 0.5538, 0.3883, 0.5289, 0.4112, 0.5213, 0.3384, 0.4557, 0.3604, 0.4765, 0.3465, 0.487, 0.3262, 0.4665, 0.4, 0.4948, 0.3774, 0.5078, 0.3604, 0.4765, 0.3805, 0.4625, 0.8259, 0.1227, 0.8259, 0.1462, 0.1568, 0.1462, 0.1568, 0.1227, 0.8259, 0.1462, 0.8259, 0.1697, 0.1568, 0.1697, 0.1568, 0.1462, 0.8259, 0.09913, 0.8259, 0.1227, 0.1568, 0.1227, 0.1568, 0.09913, 0.8259, 0.1697, 0.8259, 0.1932, 0.1568, 0.1932, 0.1568, 0.1697, 0.1568, 0.1227, 0.1568, 0.1462, 0.03895, 0.1462, 0.03895, 0.1227, 0.1568, 0.1697, 0.1568, 0.1932, 0.03895, 0.1932, 0.03895, 0.1697, 0.1568, 0.1462, 0.1568, 0.1697, 0.03895, 0.1697, 0.03895, 0.1462, 0.1568, 0.09913, 0.1568, 0.1227, 0.03895, 0.1227, 0.03895, 0.09913, 0.03895, 0.1462, 0.03895, 0.1697, 0.005031, 0.1697, 0.005031, 0.1462, 0.03895, 0.1227, 0.03895, 0.1462, 0.005031, 0.1462, 0.005031, 0.1227, 0.03895, 0.09913, 0.03895, 0.1227, 0.005031, 0.1227, 0.005031, 0.09913, 0.03895, 0.1697, 0.03895, 0.1932, 0.005031, 0.1932, 0.005031, 0.1697, 0.7546, 0.4664, 0.7095, 0.4217, 0.7256, 0.4127, 0.7622, 0.4408, 0.5661, 0.5981, 0.4599, 0.5553, 0.4764, 0.5303, 0.5702, 0.5698, 0.7057, 0.57, 0.5991, 0.6007, 0.5965, 0.5729, 0.6939, 0.5443, 0.5991, 0.6007, 0.5661, 0.5981, 0.5702, 0.5698, 0.5965, 0.5729, 0.7525, 0.545, 0.7057, 0.57, 0.6939, 0.5443, 0.7357, 0.5277, 0.7779, 0.5209, 0.7525, 0.545, 0.7357, 0.5277, 0.7578, 0.5069, 0.8085, 0.4621, 0.7973, 0.4886, 0.7747, 0.4756, 0.7856, 0.4544, 0.4262, 0.4064, 0.4467, 0.4284, 0.4348, 0.4655, 0.4027, 0.4651, 0.4752, 0.3835, 0.5103, 0.3827, 0.5104, 0.4133, 0.481, 0.4111, 0.5103, 0.3827, 0.5823, 0.3935, 0.5789, 0.423, 0.5104, 0.4133, 0.5823, 0.3935, 0.6059, 0.3967, 0.6035, 0.426, 0.5789, 0.423, 0.6059, 0.3967, 0.6586, 0.3979, 0.6585, 0.4276, 0.6035, 0.426, 0.6586, 0.3979, 0.7026, 0.392, 0.7095, 0.4217, 0.6585, 0.4276, 0.7146, 0.3885, 0.7256, 0.4127, 0.7095, 0.4217, 0.7026, 0.392, 0.7856, 0.4544, 0.7747, 0.4756, 0.7546, 0.4664, 0.7622, 0.4408, 0.7578, 0.5069, 0.7439, 0.4964, 0.7546, 0.4664, 0.7747, 0.4756, 0.6939, 0.5443, 0.7235, 0.5168, 0.7357, 0.5277, 0.7095, 0.4217, 0.7546, 0.4664, 0.7439, 0.4964, 0.7235, 0.5168, 0.6585, 0.4276, 0.7095, 0.4217, 0.7235, 0.5168, 0.6939, 0.5443, 0.6035, 0.426, 0.6585, 0.4276, 0.6939, 0.5443, 0.5965, 0.5729, 0.5789, 0.423, 0.6035, 0.426, 0.5965, 0.5729, 0.5702, 0.5698, 0.5104, 0.4133, 0.5789, 0.423, 0.5702, 0.5698, 0.4764, 0.5303, 0.4228, 0.5237, 0.4027, 0.4651, 0.4348, 0.4655, 0.4465, 0.5075, 0.4465, 0.5075, 0.4348, 0.4655, 0.4467, 0.4284, 0.481, 0.4111, 0.4764, 0.5303, 0.4465, 0.5075, 0.481, 0.4111, 0.5104, 0.4133, 0.4599, 0.5553, 0.4228, 0.5237, 0.4465, 0.5075, 0.4764, 0.5303, 0.4262, 0.4064, 0.4752, 0.3835, 0.481, 0.4111, 0.4467, 0.4284, 0.7407, 0.4065, 0.7664, 0.4187, 0.7622, 0.4408, 0.7256, 0.4127, 0.7914, 0.4296, 0.7856, 0.4544, 0.7622, 0.4408, 0.7664, 0.4187, 0.7229, 0.3841, 0.7407, 0.4065, 0.7256, 0.4127, 0.7146, 0.3885, 0.8171, 0.44, 0.8085, 0.4621, 0.7856, 0.4544, 0.7914, 0.4296, 0.7357, 0.5277, 0.7235, 0.5168, 0.7439, 0.4964, 0.7578, 0.5069, 0.7973, 0.4886, 0.7779, 0.5209, 0.7578, 0.5069, 0.7747, 0.4756, 0.8259, 0.0756, 0.1568, 0.0756, 0.1568, 0.05208, 0.8259, 0.05208, 0.8259, 0.05208, 0.1568, 0.05208, 0.1568, 0.02856, 0.8259, 0.02856, 0.8259, 0.09913, 0.1568, 0.09913, 0.1568, 0.0756, 0.8259, 0.0756, 0.8259, 0.02856, 0.1568, 0.02856, 0.1568, 0.005033, 0.8259, 0.005033, 0.1568, 0.0756, 0.03895, 0.0756, 0.03895, 0.05208, 0.1568, 0.05208, 0.1568, 0.02856, 0.03895, 0.02856, 0.03895, 0.005033, 0.1568, 0.005033, 0.1568, 0.05208, 0.03895, 0.05208, 0.03895, 0.02856, 0.1568, 0.02856, 0.1568, 0.09913, 0.03895, 0.09913, 0.03895, 0.0756, 0.1568, 0.0756, 0.03895, 0.05208, 0.005031, 0.05208, 0.005031, 0.02856, 0.03895, 0.02856, 0.03895, 0.0756, 0.005031, 0.0756, 0.005031, 0.05208, 0.03895, 0.05208, 0.03895, 0.09913, 0.005031, 0.09913, 0.005031, 0.0756, 0.03895, 0.0756, 0.03895, 0.02856, 0.005031, 0.02856, 0.005031, 0.005034, 0.03895, 0.005033, 0.4259, 0.7531, 0.4259, 0.7849, 0.4008, 0.7849, 0.4008, 0.7531, 0.476, 0.7531, 0.476, 0.7849, 0.4509, 0.7849, 0.4509, 0.7531, 0.6513, 0.7531, 0.6513, 0.7849, 0.6262, 0.7849, 0.6262, 0.7531, 0.5761, 0.7531, 0.5761, 0.7849, 0.5511, 0.7849, 0.5511, 0.7531, 0.4509, 0.7531, 0.4509, 0.7849, 0.4259, 0.7849, 0.4259, 0.7531, 0.501, 0.7531, 0.501, 0.7849, 0.476, 0.7849, 0.476, 0.7531, 0.6763, 0.7531, 0.6763, 0.7849, 0.6513, 0.7849, 0.6513, 0.7531, 0.6012, 0.7531, 0.6012, 0.7849, 0.5761, 0.7849, 0.5761, 0.7531, 0.5261, 0.7531, 0.5261, 0.7849, 0.501, 0.7849, 0.501, 0.7531, 0.4008, 0.7531, 0.4008, 0.7849, 0.3758, 0.7849, 0.3758, 0.7531, 0.6262, 0.7531, 0.6262, 0.7849, 0.6012, 0.7849, 0.6012, 0.7531, 0.5511, 0.7531, 0.5511, 0.7849, 0.5261, 0.7849, 0.5261, 0.7531, 0.5511, 0.7251, 0.5511, 0.7531, 0.5261, 0.7531, 0.5261, 0.7251, 0.6262, 0.7251, 0.6262, 0.7531, 0.6012, 0.7531, 0.6012, 0.7251, 0.4008, 0.7251, 0.4008, 0.7531, 0.3758, 0.7531, 0.3758, 0.7251, 0.5261, 0.7251, 0.5261, 0.7531, 0.501, 0.7531, 0.501, 0.7251, 0.6012, 0.7251, 0.6012, 0.7531, 0.5761, 0.7531, 0.5761, 0.7251, 0.6763, 0.7251, 0.6763, 0.7531, 0.6513, 0.7531, 0.6513, 0.7251, 0.501, 0.7251, 0.501, 0.7531, 0.476, 0.7531, 0.476, 0.7251, 0.4509, 0.7251, 0.4509, 0.7531, 0.4259, 0.7531, 0.4259, 0.7251, 0.5761, 0.7251, 0.5761, 0.7531, 0.5511, 0.7531, 0.5511, 0.7251, 0.6513, 0.7251, 0.6513, 0.7531, 0.6262, 0.7531, 0.6262, 0.7251, 0.476, 0.7251, 0.476, 0.7531, 0.4509, 0.7531, 0.4509, 0.7251, 0.4259, 0.7251, 0.4259, 0.7531, 0.4008, 0.7531, 0.4008, 0.7251, 0.6513, 0.7849, 0.6513, 0.8333, 0.6262, 0.8333, 0.6262, 0.7849, 0.5761, 0.7849, 0.5761, 0.8333, 0.5511, 0.8333, 0.5511, 0.7849, 0.4509, 0.7849, 0.4509, 0.8333, 0.4259, 0.8333, 0.4259, 0.7849, 0.501, 0.7849, 0.501, 0.8333, 0.476, 0.8333, 0.476, 0.7849, 0.6763, 0.7849, 0.6763, 0.8333, 0.6513, 0.8333, 0.6513, 0.7849, 0.6012, 0.7849, 0.6012, 0.8333, 0.5761, 0.8333, 0.5761, 0.7849, 0.5261, 0.7849, 0.5261, 0.8333, 0.501, 0.8333, 0.501, 0.7849, 0.4008, 0.7849, 0.4008, 0.8333, 0.3758, 0.8333, 0.3758, 0.7849, 0.6262, 0.7849, 0.6262, 0.8333, 0.6012, 0.8333, 0.6012, 0.7849, 0.5511, 0.7849, 0.5511, 0.8333, 0.5261, 0.8333, 0.5261, 0.7849, 0.4259, 0.7849, 0.4259, 0.8333, 0.4008, 0.8333, 0.4008, 0.7849, 0.06515, 0.7251, 0.06515, 0.7394, 0.03509, 0.7394, 0.03509, 0.7251, 0.1253, 0.7251, 0.1253, 0.7394, 0.0952, 0.7394, 0.0952, 0.7251, 0.3357, 0.7251, 0.3357, 0.7394, 0.3056, 0.7394, 0.3056, 0.7251, 0.2455, 0.7251, 0.2455, 0.7394, 0.2154, 0.7394, 0.2154, 0.7251, 0.0952, 0.7251, 0.0952, 0.7394, 0.06515, 0.7394, 0.06515, 0.7251, 0.1553, 0.7251, 0.1553, 0.7394, 0.1253, 0.7394, 0.1253, 0.7251, 0.3657, 0.7251, 0.3657, 0.7394, 0.3357, 0.7394, 0.3357, 0.7251, 0.2755, 0.7251, 0.2755, 0.7394, 0.2455, 0.7394, 0.2455, 0.7251, 0.1854, 0.7251, 0.1854, 0.7394, 0.1553, 0.7394, 0.1553, 0.7251, 0.03509, 0.7251, 0.03509, 0.7394, 0.005035, 0.7394, 0.005035, 0.7251, 0.3056, 0.7251, 0.3056, 0.7394, 0.2755, 0.7394, 0.2755, 0.7251, 0.2154, 0.7251, 0.2154, 0.7394, 0.1854, 0.7394, 0.1854, 0.7251, 0.2154, 0.7884, 0.2154, 0.8202, 0.1854, 0.8202, 0.1854, 0.7884, 0.06515, 0.7884, 0.06515, 0.8202, 0.03509, 0.8202, 0.03509, 0.7884, 0.1253, 0.7884, 0.1253, 0.8202, 0.0952, 0.8202, 0.0952, 0.7884, 0.3357, 0.7884, 0.3357, 0.8202, 0.3056, 0.8202, 0.3056, 0.7884, 0.2455, 0.7884, 0.2455, 0.8202, 0.2154, 0.8202, 0.2154, 0.7884, 0.0952, 0.7884, 0.0952, 0.8202, 0.06515, 0.8202, 0.06515, 0.7884, 0.1553, 0.7884, 0.1553, 0.8202, 0.1253, 0.8202, 0.1253, 0.7884, 0.3657, 0.7884, 0.3657, 0.8202, 0.3357, 0.8202, 0.3357, 0.7884, 0.2755, 0.7884, 0.2755, 0.8202, 0.2455, 0.8202, 0.2455, 0.7884, 0.1854, 0.7884, 0.1854, 0.8202, 0.1553, 0.8202, 0.1553, 0.7884, 0.03509, 0.7884, 0.03509, 0.8202, 0.005035, 0.8202, 0.005035, 0.7884, 0.3056, 0.7632, 0.3056, 0.7884, 0.2755, 0.7884, 0.2755, 0.7632, 0.03509, 0.7632, 0.03509, 0.7884, 0.005035, 0.7884, 0.005035, 0.7632, 0.1854, 0.7632, 0.1854, 0.7884, 0.1553, 0.7884, 0.1553, 0.7632, 0.2755, 0.7632, 0.2755, 0.7884, 0.2455, 0.7884, 0.2455, 0.7632, 0.3657, 0.7632, 0.3657, 0.7884, 0.3357, 0.7884, 0.3357, 0.7632, 0.1553, 0.7632, 0.1553, 0.7884, 0.1253, 0.7884, 0.1253, 0.7632, 0.0952, 0.7632, 0.0952, 0.7884, 0.06515, 0.7884, 0.06515, 0.7632, 0.2455, 0.7632, 0.2455, 0.7884, 0.2154, 0.7884, 0.2154, 0.7632, 0.3357, 0.7632, 0.3357, 0.7884, 0.3056, 0.7884, 0.3056, 0.7632, 0.1253, 0.7632, 0.1253, 0.7884, 0.0952, 0.7884, 0.0952, 0.7632, 0.06515, 0.7632, 0.06515, 0.7884, 0.03509, 0.7884, 0.03509, 0.7632, 0.2154, 0.7632, 0.2154, 0.7884, 0.1854, 0.7884, 0.1854, 0.7632, 0.2154, 0.7394, 0.2154, 0.7632, 0.1854, 0.7632, 0.1854, 0.7394, 0.06515, 0.7394, 0.06515, 0.7632, 0.03509, 0.7632, 0.03509, 0.7394, 0.1253, 0.7394, 0.1253, 0.7632, 0.0952, 0.7632, 0.0952, 0.7394, 0.3357, 0.7394, 0.3357, 0.7632, 0.3056, 0.7632, 0.3056, 0.7394, 0.2455, 0.7394, 0.2455, 0.7632, 0.2154, 0.7632, 0.2154, 0.7394, 0.0952, 0.7394, 0.0952, 0.7632, 0.06515, 0.7632, 0.06515, 0.7394, 0.1553, 0.7394, 0.1553, 0.7632, 0.1253, 0.7632, 0.1253, 0.7394, 0.3657, 0.7394, 0.3657, 0.7632, 0.3357, 0.7632, 0.3357, 0.7394, 0.2755, 0.7394, 0.2755, 0.7632, 0.2455, 0.7632, 0.2455, 0.7394, 0.1854, 0.7394, 0.1854, 0.7632, 0.1553, 0.7632, 0.1553, 0.7394, 0.03509, 0.7394, 0.03509, 0.7632, 0.005035, 0.7632, 0.005035, 0.7394, 0.3056, 0.7394, 0.3056, 0.7632, 0.2755, 0.7632, 0.2755, 0.7394, 0.3176, 0.6944, 0.3176, 0.7021, 0.273, 0.7021, 0.273, 0.6944, 0.09435, 0.6944, 0.09435, 0.7021, 0.04969, 0.7021, 0.04969, 0.6944, 0.1837, 0.6944, 0.1837, 0.7021, 0.139, 0.7021, 0.139, 0.6944, 0.4963, 0.6944, 0.4963, 0.7021, 0.4516, 0.7021, 0.4516, 0.6944, 0.3623, 0.6944, 0.3623, 0.7021, 0.3176, 0.7021, 0.3176, 0.6944, 0.139, 0.6944, 0.139, 0.7021, 0.09435, 0.7021, 0.09435, 0.6944, 0.2283, 0.6944, 0.2283, 0.7021, 0.1837, 0.7021, 0.1837, 0.6944, 0.5409, 0.6944, 0.5409, 0.7021, 0.4963, 0.7021, 0.4963, 0.6944, 0.407, 0.6944, 0.407, 0.7021, 0.3623, 0.7021, 0.3623, 0.6944, 0.273, 0.6944, 0.273, 0.7021, 0.2283, 0.7021, 0.2283, 0.6944, 0.04969, 0.6944, 0.04969, 0.7021, 0.005036, 0.7021, 0.005036, 0.6944, 0.4516, 0.6944, 0.4516, 0.7021, 0.407, 0.7021, 0.407, 0.6944, 0.04969, 0.6389, 0.04969, 0.6944, 0.005036, 0.6944, 0.005036, 0.6389, 0.273, 0.6389, 0.273, 0.6944, 0.2283, 0.6944, 0.2283, 0.6389, 0.407, 0.6389, 0.407, 0.6944, 0.3623, 0.6944, 0.3623, 0.6389, 0.5409, 0.6389, 0.5409, 0.6944, 0.4963, 0.6944, 0.4963, 0.6389, 0.2283, 0.6389, 0.2283, 0.6944, 0.1837, 0.6944, 0.1837, 0.6389, 0.139, 0.6389, 0.139, 0.6944, 0.09435, 0.6944, 0.09435, 0.6389, 0.3623, 0.6389, 0.3623, 0.6944, 0.3176, 0.6944, 0.3176, 0.6389, 0.4963, 0.6389, 0.4963, 0.6944, 0.4516, 0.6944, 0.4516, 0.6389, 0.1837, 0.6389, 0.1837, 0.6944, 0.139, 0.6944, 0.139, 0.6389, 0.09435, 0.6389, 0.09435, 0.6944, 0.04969, 0.6944, 0.04969, 0.6389, 0.3176, 0.6389, 0.3176, 0.6944, 0.273, 0.6944, 0.273, 0.6389, 0.3176, 0.6143, 0.3176, 0.6389, 0.273, 0.6389, 0.273, 0.6143, 0.09435, 0.6143, 0.09435, 0.6389, 0.04969, 0.6389, 0.04969, 0.6143, 0.1837, 0.6143, 0.1837, 0.6389, 0.139, 0.6389, 0.139, 0.6143, 0.4963, 0.6143, 0.4963, 0.6389, 0.4516, 0.6389, 0.4516, 0.6143, 0.3623, 0.6143, 0.3623, 0.6389, 0.3176, 0.6389, 0.3176, 0.6143, 0.139, 0.6143, 0.139, 0.6389, 0.09435, 0.6389, 0.09435, 0.6143, 0.2283, 0.6143, 0.2283, 0.6389, 0.1837, 0.6389, 0.1837, 0.6143, 0.5409, 0.6143, 0.5409, 0.6389, 0.4963, 0.6389, 0.4963, 0.6143, 0.407, 0.6143, 0.407, 0.6389, 0.3623, 0.6389, 0.3623, 0.6143, 0.273, 0.6143, 0.273, 0.6389, 0.2283, 0.6389, 0.2283, 0.6143, 0.04969, 0.6143, 0.04969, 0.6389, 0.005036, 0.6389, 0.005036, 0.6143, 0.4516, 0.6143, 0.4516, 0.6389, 0.407, 0.6389, 0.407, 0.6143, 0.476, 0.7849, 0.476, 0.8333, 0.4509, 0.8333, 0.4509, 0.7849, 0.4516, 0.6389, 0.4516, 0.6944, 0.407, 0.6944, 0.407, 0.6389, 0.1837, 0.7021, 0.1837, 0.7131, 0.139, 0.7131, 0.139, 0.7021, 0.4963, 0.7021, 0.4963, 0.7131, 0.4516, 0.7131, 0.4516, 0.7021, 0.3623, 0.7021, 0.3623, 0.7131, 0.3176, 0.7131, 0.3176, 0.7021, 0.139, 0.7021, 0.139, 0.7131, 0.09435, 0.7131, 0.09435, 0.7021, 0.2283, 0.7021, 0.2283, 0.7131, 0.1837, 0.7131, 0.1837, 0.7021, 0.5409, 0.7021, 0.5409, 0.7131, 0.4963, 0.7131, 0.4963, 0.7021, 0.407, 0.7021, 0.407, 0.7131, 0.3623, 0.7131, 0.3623, 0.7021, 0.273, 0.7021, 0.273, 0.7131, 0.2283, 0.7131, 0.2283, 0.7021, 0.04969, 0.7021, 0.04969, 0.7131, 0.005036, 0.7131, 0.005036, 0.7021, 0.4516, 0.7021, 0.4516, 0.7131, 0.407, 0.7131, 0.407, 0.7021, 0.3176, 0.7021, 0.3176, 0.7131, 0.273, 0.7131, 0.273, 0.7021, 0.09435, 0.7021, 0.09435, 0.7131, 0.04969, 0.7131, 0.04969, 0.7021, 0.8157, 0.5922, 0.7523, 0.6555, 0.7755, 0.569, 0.6658, 0.6787, 0.7523, 0.6555, 0.689, 0.7188, 0.7755, 0.742, 0.7523, 0.6555, 0.8157, 0.7188, 0.8388, 0.6323, 0.7523, 0.6555, 0.8157, 0.5922, 0.6658, 0.6323, 0.7523, 0.6555, 0.6658, 0.6787, 0.7291, 0.569, 0.7523, 0.6555, 0.689, 0.5922, 0.7291, 0.742, 0.7523, 0.6555, 0.7755, 0.742, 0.8388, 0.6787, 0.7523, 0.6555, 0.8388, 0.6323, 0.689, 0.5922, 0.7523, 0.6555, 0.6658, 0.6323, 0.7755, 0.569, 0.7523, 0.6555, 0.7291, 0.569, 0.689, 0.7188, 0.7523, 0.6555, 0.7291, 0.742, 0.8157, 0.7188, 0.7523, 0.6555, 0.8388, 0.6787, 0.7998, 0.3998, 0.7998, 0.3822, 0.8177, 0.3822, 0.8177, 0.3998, 0.7998, 0.3119, 0.7998, 0.2943, 0.8177, 0.2943, 0.8177, 0.3119, 0.7998, 0.347, 0.7998, 0.3295, 0.8177, 0.3295, 0.8177, 0.347, 0.7998, 0.2592, 0.7998, 0.2416, 0.8177, 0.2416, 0.8177, 0.2592, 0.7998, 0.4173, 0.7998, 0.3998, 0.8177, 0.3998, 0.8177, 0.4173, 0.7998, 0.3646, 0.7998, 0.347, 0.8177, 0.347, 0.8177, 0.3646, 0.7998, 0.224, 0.7998, 0.2064, 0.8177, 0.2064, 0.8177, 0.224, 0.7998, 0.3822, 0.7998, 0.3646, 0.8177, 0.3646, 0.8177, 0.3822, 0.7998, 0.2943, 0.7998, 0.2767, 0.8177, 0.2767, 0.8177, 0.2943, 0.7998, 0.3295, 0.7998, 0.3119, 0.8177, 0.3119, 0.8177, 0.3295, 0.7998, 0.2416, 0.7998, 0.224, 0.8177, 0.224, 0.8177, 0.2416, 0.7998, 0.3646, 0.7998, 0.3822, 0.7822, 0.3822, 0.7822, 0.3646, 0.7998, 0.3119, 0.7998, 0.3295, 0.7822, 0.3295, 0.7822, 0.3119, 0.7998, 0.224, 0.7998, 0.2416, 0.7822, 0.2416, 0.7822, 0.224, 0.7998, 0.3822, 0.7998, 0.3998, 0.7822, 0.3998, 0.7822, 0.3822, 0.7998, 0.3295, 0.7998, 0.347, 0.7822, 0.347, 0.7822, 0.3295, 0.7998, 0.2416, 0.7998, 0.2592, 0.7822, 0.2592, 0.7822, 0.2416, 0.7998, 0.3998, 0.7998, 0.4173, 0.7822, 0.4173, 0.7822, 0.3998, 0.7998, 0.347, 0.7998, 0.3646, 0.7822, 0.3646, 0.7822, 0.347, 0.7998, 0.2943, 0.7998, 0.3119, 0.7822, 0.3119, 0.7822, 0.2943, 0.7998, 0.2064, 0.7998, 0.224, 0.7822, 0.224, 0.7822, 0.2064, 0.3056, 0.7884, 0.3056, 0.8202, 0.2755, 0.8202, 0.2755, 0.7884, 0.3608, 0.3902, 0.3738, 0.3827, 0.3814, 0.4108, 0.4095, 0.4184, 0.402, 0.4314, 0.3814, 0.4108, 0.402, 0.3902, 0.4095, 0.4033, 0.3814, 0.4108, 0.3738, 0.439, 0.3608, 0.4314, 0.3814, 0.4108, 0.3532, 0.4033, 0.3608, 0.3902, 0.3814, 0.4108, 0.4095, 0.4033, 0.4095, 0.4184, 0.3814, 0.4108, 0.3889, 0.3827, 0.402, 0.3902, 0.3814, 0.4108, 0.3889, 0.439, 0.3738, 0.439, 0.3814, 0.4108, 0.3532, 0.4184, 0.3532, 0.4033, 0.3814, 0.4108, 0.3738, 0.3827, 0.3889, 0.3827, 0.3814, 0.4108, 0.402, 0.4314, 0.3889, 0.439, 0.3814, 0.4108, 0.3608, 0.4314, 0.3532, 0.4184, 0.3814, 0.4108, 0.7998, 0.2767, 0.7998, 0.2943, 0.7822, 0.2943, 0.7822, 0.2767, 0.7822, 0.2592, 0.7998, 0.2592, 0.7998, 0.2767, 0.7822, 0.2767, 0.7998, 0.2767, 0.7998, 0.2592, 0.8177, 0.2592, 0.8177, 0.2767, 0.7944, 0.913, 0.8269, 0.9073, 0.8269, 0.972, 0.7944, 0.9663, 0.9143, 0.2675, 0.9143, 0.2126, 0.9547, 0.2116, 0.9519, 0.2669, 0.9361, 0.3626, 0.9188, 0.3168, 0.9503, 0.3163, 0.9188, 0.3168, 0.9143, 0.2675, 0.9519, 0.2669, 0.9503, 0.3163, 0.7944, 0.9663, 0.7605, 0.9565, 0.7605, 0.9228, 0.7944, 0.913, 0.717, 0.9396, 0.7605, 0.9228, 0.7605, 0.9565, 0.9359, 0.923, 0.9684, 0.9174, 0.9684, 0.9821, 0.9359, 0.9764, 0.8828, 0.5145, 0.8805, 0.4582, 0.9226, 0.4582, 0.9204, 0.5135, 0.9055, 0.6094, 0.8877, 0.5637, 0.9192, 0.5629, 0.8877, 0.5637, 0.8828, 0.5145, 0.9204, 0.5135, 0.9192, 0.5629, 0.9359, 0.9764, 0.9021, 0.9665, 0.9021, 0.9329, 0.9359, 0.923, 0.8585, 0.9497, 0.9021, 0.9329, 0.9021, 0.9665, 0.9778, 0.5809, 0.9835, 0.6134, 0.9188, 0.6134, 0.9244, 0.5809, 0.06088, 0.9269, 0.005129, 0.9269, 0.005043, 0.8865, 0.06033, 0.8893, 0.156, 0.9053, 0.1102, 0.9225, 0.1097, 0.891, 0.1102, 0.9225, 0.06088, 0.9269, 0.06033, 0.8893, 0.1097, 0.891, 0.9244, 0.5809, 0.9343, 0.5471, 0.9679, 0.5471, 0.9778, 0.5809, 0.9511, 0.5035, 0.9679, 0.5471, 0.9343, 0.5471, 0.1804, 0.9865, 0.1479, 0.9921, 0.1479, 0.9274, 0.1804, 0.9331, 0.2545, 0.8915, 0.3103, 0.8913, 0.3103, 0.932, 0.255, 0.9292, 0.1593, 0.9131, 0.2052, 0.8959, 0.2056, 0.9274, 0.2052, 0.8959, 0.2545, 0.8915, 0.255, 0.9292, 0.2056, 0.9274, 0.1804, 0.9331, 0.2143, 0.943, 0.2143, 0.9766, 0.1804, 0.9865, 0.2578, 0.9598, 0.2143, 0.9766, 0.2143, 0.943, 0.3981, 0.9079, 0.4306, 0.9023, 0.4306, 0.967, 0.3981, 0.9613, 0.9304, 0.7147, 0.9304, 0.7698, 0.8897, 0.7703, 0.8928, 0.7151, 0.9093, 0.6194, 0.9263, 0.6654, 0.8948, 0.6657, 0.9263, 0.6654, 0.9304, 0.7147, 0.8928, 0.7151, 0.8948, 0.6657, 0.3981, 0.9613, 0.3642, 0.9514, 0.3642, 0.9178, 0.3981, 0.9079, 0.3207, 0.9346, 0.3642, 0.9178, 0.3642, 0.9514, 0.9108, 0.813, 0.9051, 0.7805, 0.9698, 0.7805, 0.9642, 0.813, 0.9191, 0.06219, 0.9191, 0.00809, 0.9582, 0.005406, 0.9567, 0.06074, 0.943, 0.1568, 0.9246, 0.1114, 0.9561, 0.1101, 0.9246, 0.1114, 0.9191, 0.06219, 0.9567, 0.06074, 0.9561, 0.1101, 0.9642, 0.813, 0.9543, 0.8468, 0.9207, 0.8468, 0.9108, 0.813, 0.9375, 0.8904, 0.9207, 0.8468, 0.9543, 0.8468, 0.1054, 0.9331, 0.1379, 0.9274, 0.1379, 0.9921, 0.1054, 0.9865, 0.5759, 0.9164, 0.6301, 0.9164, 0.6327, 0.9554, 0.5774, 0.954, 0.4813, 0.9405, 0.5267, 0.9221, 0.528, 0.9535, 0.5267, 0.9221, 0.5759, 0.9164, 0.5774, 0.954, 0.528, 0.9535, 0.1054, 0.9865, 0.07147, 0.9766, 0.07147, 0.943, 0.1054, 0.9331, 0.02794, 0.9598, 0.07147, 0.943, 0.07147, 0.9766, 0.1109, 0.8587, 0.1569, 0.8618, 0.1114, 0.8772, 0.1569, 0.8618, 0.1109, 0.8587, 0.1133, 0.8404, 0.06227, 0.8558, 0.1109, 0.8587, 0.1114, 0.8772, 0.062, 0.8807, 0.06227, 0.8558, 0.005064, 0.8531, 0.009588, 0.8308, 0.06468, 0.8308, 0.005064, 0.8531, 0.06227, 0.8558, 0.062, 0.8807, 0.006549, 0.8781, 0.1109, 0.8587, 0.06227, 0.8558, 0.06468, 0.8308, 0.1133, 0.8404, 0.8849, 0.8818, 0.8901, 0.8463, 0.91, 0.8462, 0.9166, 0.8824, 0.8901, 0.8463, 0.8849, 0.8818, 0.855, 0.8739, 0.8711, 0.8409, 0.8964, 0.801, 0.8901, 0.8463, 0.8711, 0.8409, 0.8901, 0.8463, 0.8964, 0.801, 0.91, 0.8462, 0.8849, 0.8818, 0.88, 0.9169, 0.8442, 0.9068, 0.855, 0.8739, 0.88, 0.9169, 0.8849, 0.8818, 0.9166, 0.8824, 0.9181, 0.9169, 0.7921, 0.7836, 0.8381, 0.787, 0.7925, 0.8021, 0.8381, 0.787, 0.7921, 0.7836, 0.7947, 0.7653, 0.7435, 0.7804, 0.7921, 0.7836, 0.7925, 0.8021, 0.7432, 0.8055, 0.7435, 0.7804, 0.6862, 0.7775, 0.6896, 0.7553, 0.7461, 0.7553, 0.6862, 0.7775, 0.7435, 0.7804, 0.7432, 0.8055, 0.6877, 0.8028, 0.7921, 0.7836, 0.7435, 0.7804, 0.7461, 0.7553, 0.7947, 0.7653, 0.895, 0.1669, 0.9004, 0.1313, 0.9204, 0.1313, 0.927, 0.1675, 0.9004, 0.1313, 0.895, 0.1669, 0.8653, 0.1589, 0.8814, 0.1259, 0.9068, 0.08599, 0.9004, 0.1313, 0.8814, 0.1259, 0.9004, 0.1313, 0.9068, 0.08599, 0.9204, 0.1313, 0.895, 0.1669, 0.8901, 0.202, 0.8544, 0.1917, 0.8653, 0.1589, 0.8901, 0.202, 0.895, 0.1669, 0.927, 0.1675, 0.9285, 0.202, 0.8396, 0.4592, 0.8424, 0.4131, 0.8581, 0.4586, 0.8424, 0.4131, 0.8396, 0.4592, 0.8212, 0.4568, 0.837, 0.5079, 0.8396, 0.4592, 0.8581, 0.4586, 0.8621, 0.5079, 0.837, 0.5079, 0.8345, 0.5651, 0.8116, 0.5614, 0.8116, 0.5055, 0.8345, 0.5651, 0.837, 0.5079, 0.8621, 0.5079, 0.8598, 0.5634, 0.8396, 0.4592, 0.837, 0.5079, 0.8116, 0.5055, 0.8212, 0.4568, 0.4881, 0.8881, 0.5237, 0.8935, 0.5238, 0.9136, 0.4875, 0.9201, 0.5237, 0.8935, 0.4881, 0.8881, 0.4963, 0.8583, 0.5293, 0.8745, 0.5692, 0.9, 0.5237, 0.8935, 0.5293, 0.8745, 0.5237, 0.8935, 0.5692, 0.9, 0.5238, 0.9136, 0.4881, 0.8881, 0.453, 0.883, 0.4635, 0.8473, 0.4963, 0.8583, 0.453, 0.883, 0.4881, 0.8881, 0.4875, 0.9201, 0.453, 0.9216, 0.7027, 0.3123, 0.6999, 0.3585, 0.6842, 0.313, 0.6999, 0.3585, 0.7027, 0.3123, 0.7212, 0.3148, 0.7052, 0.2637, 0.7027, 0.3123, 0.6842, 0.313, 0.6802, 0.2637, 0.7052, 0.2637, 0.7077, 0.2065, 0.7308, 0.2102, 0.7308, 0.2662, 0.7077, 0.2065, 0.7052, 0.2637, 0.6802, 0.2637, 0.6826, 0.2082, 0.7027, 0.3123, 0.7052, 0.2637, 0.7308, 0.2662, 0.7212, 0.3148, 0.3618, 0.8733, 0.3975, 0.8787, 0.3976, 0.8988, 0.3613, 0.9052, 0.3975, 0.8787, 0.3618, 0.8733, 0.3702, 0.8433, 0.4032, 0.8596, 0.443, 0.8853, 0.3975, 0.8787, 0.4032, 0.8596, 0.3975, 0.8787, 0.443, 0.8853, 0.3976, 0.8988, 0.3618, 0.8733, 0.3267, 0.8682, 0.3374, 0.8322, 0.3702, 0.8433, 0.3267, 0.8682, 0.3618, 0.8733, 0.3613, 0.9052, 0.3267, 0.9066, 0.7492, 0.8328, 0.7031, 0.8298, 0.7487, 0.8144, 0.7031, 0.8298, 0.7492, 0.8328, 0.7467, 0.8513, 0.7979, 0.8353, 0.7492, 0.8328, 0.7487, 0.8144, 0.798, 0.8107, 0.7979, 0.8353, 0.8551, 0.8382, 0.8506, 0.861, 0.7953, 0.861, 0.8551, 0.8382, 0.7979, 0.8353, 0.798, 0.8107, 0.8535, 0.8134, 0.7492, 0.8328, 0.7979, 0.8353, 0.7953, 0.861, 0.7467, 0.8513, 0.6413, 0.8741, 0.6056, 0.8689, 0.6055, 0.8489, 0.6418, 0.8424, 0.6056, 0.8689, 0.6413, 0.8741, 0.6329, 0.9044, 0.5999, 0.888, 0.5601, 0.8623, 0.6056, 0.8689, 0.5999, 0.888, 0.6056, 0.8689, 0.5601, 0.8623, 0.6055, 0.8489, 0.6413, 0.8741, 0.6763, 0.8792, 0.6656, 0.9154, 0.6329, 0.9044, 0.6763, 0.8792, 0.6413, 0.8741, 0.6418, 0.8424, 0.6763, 0.8411, 0.8579, 0.1109, 0.855, 0.157, 0.8395, 0.1114, 0.855, 0.157, 0.8579, 0.1109, 0.8764, 0.1133, 0.8604, 0.06226, 0.8579, 0.1109, 0.8395, 0.1114, 0.8359, 0.06207, 0.8604, 0.06226, 0.8631, 0.00507, 0.8858, 0.01039, 0.8858, 0.06467, 0.8631, 0.00507, 0.8604, 0.06226, 0.8359, 0.06207, 0.8385, 0.006608, 0.8579, 0.1109, 0.8604, 0.06226, 0.8858, 0.06467, 0.8764, 0.1133, 0.7206, 0.8886, 0.7563, 0.8937, 0.7563, 0.9136, 0.7201, 0.9201, 0.7563, 0.8937, 0.7206, 0.8886, 0.7289, 0.8583, 0.7619, 0.8746, 0.8017, 0.9001, 0.7563, 0.8937, 0.7619, 0.8746, 0.7563, 0.8937, 0.8017, 0.9001, 0.7563, 0.9136, 0.7206, 0.8886, 0.6856, 0.8836, 0.6961, 0.8473, 0.7289, 0.8583, 0.6856, 0.8836, 0.7206, 0.8886, 0.7201, 0.9201, 0.6856, 0.9215, 0.2725, 0.8588, 0.3185, 0.8619, 0.2729, 0.8772, 0.3185, 0.8619, 0.2725, 0.8588, 0.2749, 0.8404, 0.2238, 0.856, 0.2725, 0.8588, 0.2729, 0.8772, 0.2235, 0.8806, 0.2238, 0.856, 0.1666, 0.8531, 0.1718, 0.8308, 0.2263, 0.8308, 0.1666, 0.8531, 0.2238, 0.856, 0.2235, 0.8806, 0.168, 0.8778, 0.2725, 0.8588, 0.2238, 0.856, 0.2263, 0.8308, 0.2749, 0.8404, 0.9008, 0.4086, 0.9059, 0.373, 0.9258, 0.3729, 0.9323, 0.4091, 0.9059, 0.373, 0.9008, 0.4086, 0.8707, 0.4005, 0.8868, 0.3675, 0.9122, 0.3277, 0.9059, 0.373, 0.8868, 0.3675, 0.9059, 0.373, 0.9122, 0.3277, 0.9258, 0.3729, 0.9008, 0.4086, 0.8959, 0.4437, 0.8598, 0.4334, 0.8707, 0.4005, 0.8959, 0.4437, 0.9008, 0.4086, 0.9323, 0.4091, 0.9338, 0.4437, 0.6334, 0.6613, 0.6228, 0.6585, 0.6261, 0.6401, 0.6471, 0.6412, 0.6214, 0.6261, 0.6048, 0.6093, 0.6374, 0.6115, 0.5742, 0.6101, 0.5866, 0.625, 0.5818, 0.6393, 0.5572, 0.6369, 0.5818, 0.6393, 0.5938, 0.6402, 0.5939, 0.6581, 0.5836, 0.6579, 0.5742, 0.6101, 0.6048, 0.6093, 0.5866, 0.625, 0.5866, 0.625, 0.5963, 0.6295, 0.5938, 0.6402, 0.5818, 0.6393, 0.5938, 0.6402, 0.5963, 0.6295, 0.6042, 0.6312, 0.6038, 0.6411, 0.5866, 0.625, 0.6048, 0.6093, 0.5963, 0.6295, 0.6038, 0.6411, 0.6042, 0.6312, 0.6124, 0.6302, 0.6135, 0.6409, 0.603, 0.659, 0.5939, 0.6581, 0.5938, 0.6402, 0.6038, 0.6411, 0.6566, 0.969, 0.6607, 0.9813, 0.6502, 0.9941, 0.6354, 0.9709, 0.5963, 0.6295, 0.6048, 0.6093, 0.6042, 0.6312, 0.6135, 0.6409, 0.6124, 0.6302, 0.6214, 0.6261, 0.6261, 0.6401, 0.6135, 0.6409, 0.6261, 0.6401, 0.6228, 0.6585, 0.6125, 0.6581, 0.6042, 0.6312, 0.6048, 0.6093, 0.6124, 0.6302, 0.8813, 0.6372, 0.8759, 0.6372, 0.8759, 0.579, 0.8813, 0.579, 0.9704, 0.6432, 0.9695, 0.6543, 0.9532, 0.6544, 0.9532, 0.6455, 0.6124, 0.6302, 0.6048, 0.6093, 0.6214, 0.6261, 0.5939, 0.6581, 0.603, 0.659, 0.603, 0.6681, 0.5945, 0.6677, 0.7141, 0.971, 0.6939, 0.9693, 0.6924, 0.9535, 0.7013, 0.9504, 0.5836, 0.6579, 0.5939, 0.6581, 0.5945, 0.6677, 0.5861, 0.6698, 0.6228, 0.6585, 0.6334, 0.6613, 0.629, 0.6744, 0.6196, 0.6708, 0.603, 0.659, 0.6125, 0.6581, 0.6112, 0.6693, 0.603, 0.6681, 0.5728, 0.6621, 0.5836, 0.6579, 0.5861, 0.6698, 0.5778, 0.6755, 0.6125, 0.6581, 0.6228, 0.6585, 0.6196, 0.6708, 0.6112, 0.6693, 0.8456, 0.3878, 0.8456, 0.3273, 0.8516, 0.3273, 0.8516, 0.3878, 0.8575, 0.3273, 0.8635, 0.3273, 0.8635, 0.3878, 0.8575, 0.3878, 0.8456, 0.3878, 0.8397, 0.3878, 0.8397, 0.3273, 0.8456, 0.3273, 0.8337, 0.3878, 0.8337, 0.3273, 0.8397, 0.3273, 0.8397, 0.3878, 0.8278, 0.3878, 0.8278, 0.3273, 0.8337, 0.3273, 0.8337, 0.3878, 0.8397, 0.3273, 0.8397, 0.2064, 0.8456, 0.2064, 0.8456, 0.3273, 0.8337, 0.3273, 0.8337, 0.2064, 0.8397, 0.2064, 0.8397, 0.3273, 0.8337, 0.3273, 0.8278, 0.3273, 0.8278, 0.2064, 0.8337, 0.2064, 0.8456, 0.3273, 0.8456, 0.2064, 0.8516, 0.2064, 0.8516, 0.3273, 0.8575, 0.3273, 0.8575, 0.2064, 0.8635, 0.2064, 0.8635, 0.3273, 0.7512, 0.2681, 0.7512, 0.3717, 0.746, 0.3717, 0.746, 0.2681, 0.9554, 0.6708, 0.9543, 0.6626, 0.9691, 0.6625, 0.97, 0.6704, 0.9775, 0.6621, 0.9949, 0.6615, 0.9789, 0.6688, 0.9789, 0.6688, 0.983, 0.6761, 0.9718, 0.6802, 0.97, 0.6704, 0.9718, 0.6802, 0.9748, 0.6992, 0.9545, 0.6885, 0.9562, 0.6796, 0.9789, 0.6688, 0.9949, 0.6615, 0.983, 0.6761, 0.983, 0.6761, 0.995, 0.6853, 0.9748, 0.6992, 0.9718, 0.6802, 0.9703, 0.6249, 0.995, 0.6349, 0.9821, 0.6478, 0.9704, 0.6432, 0.983, 0.6761, 0.9949, 0.6615, 0.995, 0.6853, 0.9704, 0.6432, 0.9821, 0.6478, 0.9785, 0.6553, 0.9695, 0.6543, 0.9532, 0.6455, 0.9513, 0.6359, 0.9703, 0.6249, 0.9704, 0.6432, 0.995, 0.6349, 0.9949, 0.6615, 0.9821, 0.6478, 0.9695, 0.6543, 0.9785, 0.6553, 0.9775, 0.6621, 0.9691, 0.6625, 0.9695, 0.6543, 0.9691, 0.6625, 0.9543, 0.6626, 0.9532, 0.6544, 0.9821, 0.6478, 0.9949, 0.6615, 0.9785, 0.6553, 0.9785, 0.6553, 0.9949, 0.6615, 0.9775, 0.6621, 0.9513, 0.6359, 0.9532, 0.6455, 0.9409, 0.648, 0.938, 0.6387, 0.9562, 0.6796, 0.9545, 0.6885, 0.9426, 0.6878, 0.9445, 0.6792, 0.9543, 0.6626, 0.9554, 0.6708, 0.944, 0.6713, 0.9429, 0.6636, 0.9532, 0.6455, 0.9532, 0.6544, 0.9418, 0.656, 0.9409, 0.648, 0.9554, 0.6708, 0.9562, 0.6796, 0.9445, 0.6792, 0.944, 0.6713, 0.9532, 0.6544, 0.9543, 0.6626, 0.9429, 0.6636, 0.9418, 0.656, 0.8543, 0.579, 0.8543, 0.6372, 0.8489, 0.6372, 0.8489, 0.579, 0.8759, 0.6372, 0.8705, 0.6372, 0.8705, 0.579, 0.8759, 0.579, 0.8543, 0.579, 0.8597, 0.579, 0.8597, 0.6372, 0.8543, 0.6372, 0.8651, 0.579, 0.8651, 0.6372, 0.8597, 0.6372, 0.8597, 0.579, 0.8705, 0.579, 0.8705, 0.6372, 0.8651, 0.6372, 0.8651, 0.579, 0.8597, 0.6372, 0.8597, 0.7387, 0.8543, 0.7387, 0.8543, 0.6372, 0.8651, 0.6372, 0.8651, 0.7387, 0.8597, 0.7387, 0.8597, 0.6372, 0.8651, 0.6372, 0.8705, 0.6372, 0.8705, 0.7387, 0.8651, 0.7387, 0.8543, 0.6372, 0.8543, 0.7387, 0.8489, 0.7387, 0.8489, 0.6372, 0.8759, 0.6372, 0.8759, 0.7387, 0.8705, 0.7387, 0.8705, 0.6372, 0.5778, 0.6755, 0.5861, 0.6698, 0.588, 0.6739, 0.5821, 0.6782, 0.6196, 0.6708, 0.629, 0.6744, 0.6255, 0.6784, 0.6184, 0.6757, 0.6112, 0.6693, 0.6196, 0.6708, 0.6184, 0.6757, 0.6104, 0.6753, 0.5861, 0.6698, 0.5945, 0.6677, 0.5949, 0.6727, 0.588, 0.6739, 0.603, 0.6681, 0.6112, 0.6693, 0.6104, 0.6753, 0.6024, 0.6736, 0.5945, 0.6677, 0.603, 0.6681, 0.6024, 0.6736, 0.5949, 0.6727, 0.944, 0.6713, 0.9445, 0.6792, 0.9403, 0.6781, 0.9402, 0.6715, 0.9429, 0.6636, 0.944, 0.6713, 0.9402, 0.6715, 0.9386, 0.6648, 0.9418, 0.656, 0.9429, 0.6636, 0.9386, 0.6648, 0.9368, 0.6575, 0.9445, 0.6792, 0.9426, 0.6878, 0.9383, 0.6846, 0.9403, 0.6781, 0.9409, 0.648, 0.9418, 0.656, 0.9368, 0.6575, 0.935, 0.6496, 0.938, 0.6387, 0.9409, 0.648, 0.935, 0.6496, 0.9326, 0.6418, 0.6479, 0.9496, 0.6578, 0.9519, 0.6566, 0.969, 0.6354, 0.9709, 0.6607, 0.9813, 0.6759, 0.9941, 0.6502, 0.9941, 0.7007, 0.9931, 0.6904, 0.9812, 0.6939, 0.9693, 0.7141, 0.971, 0.6939, 0.9693, 0.6838, 0.9682, 0.6834, 0.9535, 0.6924, 0.9535, 0.7007, 0.9931, 0.6759, 0.9941, 0.6904, 0.9812, 0.6904, 0.9812, 0.6827, 0.9773, 0.6838, 0.9682, 0.6939, 0.9693, 0.6838, 0.9682, 0.6827, 0.9773, 0.6758, 0.9762, 0.6757, 0.9678, 0.6904, 0.9812, 0.6759, 0.9941, 0.6827, 0.9773, 0.6757, 0.9678, 0.6758, 0.9762, 0.6691, 0.9775, 0.6672, 0.9684, 0.675, 0.9528, 0.6834, 0.9535, 0.6838, 0.9682, 0.6757, 0.9678, 0.9691, 0.6625, 0.9775, 0.6621, 0.9789, 0.6688, 0.97, 0.6704, 0.6827, 0.9773, 0.6759, 0.9941, 0.6758, 0.9762, 0.6672, 0.9684, 0.6691, 0.9775, 0.6607, 0.9813, 0.6566, 0.969, 0.6672, 0.9684, 0.6566, 0.969, 0.6578, 0.9519, 0.6667, 0.9516, 0.6758, 0.9762, 0.6759, 0.9941, 0.6691, 0.9775, 0.8516, 0.3273, 0.8575, 0.3273, 0.8575, 0.3878, 0.8516, 0.3878, 0.6691, 0.9775, 0.6759, 0.9941, 0.6607, 0.9813, 0.6834, 0.9535, 0.675, 0.9528, 0.6755, 0.9414, 0.6829, 0.9418, 0.97, 0.6704, 0.9718, 0.6802, 0.9562, 0.6796, 0.9554, 0.6708, 0.6924, 0.9535, 0.6834, 0.9535, 0.6829, 0.9418, 0.6901, 0.9412, 0.6578, 0.9519, 0.6479, 0.9496, 0.6525, 0.9359, 0.6607, 0.9395, 0.675, 0.9528, 0.6667, 0.9516, 0.6681, 0.9408, 0.6755, 0.9414, 0.7013, 0.9504, 0.6924, 0.9535, 0.6901, 0.9412, 0.6978, 0.9382, 0.6667, 0.9516, 0.6578, 0.9519, 0.6607, 0.9395, 0.6681, 0.9408, 0.7564, 0.2165, 0.7564, 0.2681, 0.7512, 0.2681, 0.7512, 0.2165, 0.746, 0.2681, 0.7408, 0.2681, 0.7408, 0.2165, 0.746, 0.2165, 0.7564, 0.2165, 0.7615, 0.2165, 0.7615, 0.2681, 0.7564, 0.2681, 0.7667, 0.2165, 0.7667, 0.2681, 0.7615, 0.2681, 0.7615, 0.2165, 0.7719, 0.2165, 0.7719, 0.2681, 0.7667, 0.2681, 0.7667, 0.2165, 0.7615, 0.2681, 0.7615, 0.3717, 0.7564, 0.3717, 0.7564, 0.2681, 0.7667, 0.2681, 0.7667, 0.3717, 0.7615, 0.3717, 0.7615, 0.2681, 0.7667, 0.2681, 0.7719, 0.2681, 0.7719, 0.3717, 0.7667, 0.3717, 0.7564, 0.2681, 0.7564, 0.3717, 0.7512, 0.3717, 0.7512, 0.2681, 0.746, 0.2681, 0.746, 0.3717, 0.7408, 0.3717, 0.7408, 0.2681, 0.8813, 0.6372, 0.8813, 0.7387, 0.8759, 0.7387, 0.8759, 0.6372, 0.6978, 0.9382, 0.6901, 0.9412, 0.6893, 0.9376, 0.6949, 0.935, 0.6607, 0.9395, 0.6525, 0.9359, 0.6556, 0.9325, 0.6619, 0.9353, 0.6681, 0.9408, 0.6607, 0.9395, 0.6619, 0.9353, 0.6687, 0.936, 0.6901, 0.9412, 0.6829, 0.9418, 0.683, 0.9375, 0.6893, 0.9376, 0.6755, 0.9414, 0.6681, 0.9408, 0.6687, 0.936, 0.676, 0.9362, 0.6829, 0.9418, 0.6755, 0.9414, 0.676, 0.9362, 0.683, 0.9375, 0.8516, 0.3273, 0.8516, 0.2064, 0.8575, 0.2064, 0.8575, 0.3273, 0.7512, 0.2681, 0.746, 0.2681, 0.746, 0.2165, 0.7512, 0.2165, 0.6757, 0.9678, 0.6672, 0.9684, 0.6667, 0.9516, 0.675, 0.9528, 0.6038, 0.6411, 0.6135, 0.6409, 0.6125, 0.6581, 0.603, 0.659, 0.5572, 0.6369, 0.5818, 0.6393, 0.5836, 0.6579, 0.5728, 0.6621, 0.6261, 0.6401, 0.6214, 0.6261, 0.6374, 0.6115, 0.6471, 0.6412, 0.005041, 0.3487, 0.6702, 0.3487, 0.6702, 0.3691, 0.005041, 0.3691, 0.00504, 0.2878, 0.6702, 0.2878, 0.6702, 0.3081, 0.00504, 0.3081, 0.00504, 0.3284, 0.6702, 0.3284, 0.6702, 0.3487, 0.005041, 0.3487, 0.00504, 0.3081, 0.6702, 0.3081, 0.6702, 0.3284, 0.00504, 0.3284, 0.00504, 0.2268, 0.00504, 0.2064, 0.6702, 0.2064, 0.6702, 0.2268, 0.00504, 0.2878, 0.00504, 0.2674, 0.6702, 0.2674, 0.6702, 0.2878, 0.00504, 0.2471, 0.00504, 0.2268, 0.6702, 0.2268, 0.6702, 0.2471, 0.00504, 0.2674, 0.00504, 0.2471, 0.6702, 0.2471, 0.6702, 0.2674])
me_cube_002.materials.append(mat_stick_sekhmet)
me_cube_002.use_remesh_fix_poles = True
me_cube_002.use_remesh_preserve_attributes = False
me_cube_002.update()
arm_armature_001 = bpy.data.armatures.new('Armature.001')  # bones are not reproduced

# ---- objects
ob_stick_sekhmet = bpy.data.objects.new('Stick_Sekhmet', me_cube_002)
ob_armature = bpy.data.objects.new('Armature', arm_armature_001)

# ---- transforms, parenting, visibility, modifiers, constraints
ob_stick_sekhmet.parent = ob_armature
ob_stick_sekhmet.location = (0.0, 0.0, 0.0)
_vg = ob_stick_sekhmet.vertex_groups.new(name='stick')
_vg.add([0, 1, 2, 3, 4, 5, 6, 7, 8, 9, 10, 11, 12, 13, 14, 15, 16, 17, 18, 19, 20, 21, 22, 23, 24, 25, 26, 27, 28, 29, 30, 31, 32, 33, 34, 35, 36, 37, 38, 39, 40, 41, 42, 43, 44, 45, 46, 47, 48, 49, 50, 51, 52, 53, 54, 55, 56, 57, 58, 59, 60, 61, 62, 63, 64, 65, 66, 67, 68, 69, 70, 71, 72, 73, 74, 75, 76, 77, 78, 79, 80, 81, 82, 83, 84, 85, 86, 87, 88, 89, 90, 91, 92, 93, 94, 95, 96, 97, 98, 99, 100, 101, 102, 103, 104, 105, 106, 107, 108, 109, 110, 111, 112, 113, 114, 115, 116, 117, 118, 119, 120, 121, 122, 123, 124, 125, 126, 127, 128, 129, 130, 131, 132, 133, 134, 135, 136, 137, 138, 139, 140, 141, 142, 143, 144, 145, 146, 147, 148, 149, 150, 151, 152, 153, 154, 155, 156, 157, 158, 159, 160, 161, 162, 163, 164, 165, 166, 167, 168, 169, 170, 171, 172, 173, 174, 175, 176, 177, 178, 179, 180, 181, 182, 183, 184, 185, 186, 187, 188, 189, 190, 191, 192, 193, 194, 195, 196, 197, 198, 199, 200, 201, 202, 203, 204, 205, 206, 207, 208, 209, 210, 211, 212, 213, 214, 215, 216, 217, 218, 219, 220, 221, 222, 223, 224, 225, 226, 227, 228, 229, 230, 231, 232, 233, 234, 235, 236, 237, 238, 239, 240, 241, 242, 243, 244, 245, 246, 247, 248, 249, 250, 251, 252, 253, 254, 255, 256, 257, 258, 259, 260, 261, 262, 263, 264, 265, 266, 267, 268, 269, 270, 271, 272, 273, 274, 275, 276, 277, 278, 279, 280, 281, 282, 283, 284, 285, 286, 287, 288, 289, 290, 291, 292, 293, 294, 295, 296, 297, 298, 299, 300, 301, 302, 303, 304, 305, 306, 307, 308, 309, 310, 311, 312, 313, 314, 315, 316, 317, 318, 319, 320, 321, 322, 323, 324, 325, 326, 327, 328, 329, 330, 331, 332, 333, 334, 335, 336, 337, 338, 339, 340, 341, 342, 343, 344, 345, 346, 347, 348, 349, 350, 351, 352, 353, 354, 355, 356, 357, 358, 359, 360, 361, 362, 363, 364, 365, 366, 367, 368, 369, 370, 371, 372, 373, 374, 375, 376, 377, 378, 379, 380, 381, 382, 383, 384, 385, 386, 387, 388, 389, 390, 391, 392, 393, 394, 395, 396, 397, 398, 399, 400, 401, 402, 403, 404, 405, 406, 407, 408, 409, 410, 411, 412, 413, 414, 415, 416, 417, 418, 419, 420, 421, 422, 423, 424, 425, 426, 427, 428, 429, 430, 431, 432, 433, 434, 435, 436, 437, 438, 439, 440, 441, 442, 443, 444, 445, 446, 447, 448, 449, 450, 451, 452, 453, 454, 455, 456, 457, 458, 459, 460, 461, 462, 463, 464, 465, 466, 467, 468, 469, 470, 471, 472, 473, 474, 475, 476, 477, 478, 479, 480, 481, 482, 483, 484, 485, 486, 487, 488, 489, 490, 491, 492, 493, 494, 495, 496, 497, 498, 499, 500, 501, 502, 503, 504, 505, 506, 507, 508, 509, 510, 511, 512, 513, 514, 515, 516, 517, 518, 519, 520, 521, 522, 523, 524, 525, 526, 527, 528, 529, 530, 531, 532, 533, 534, 535, 536, 537, 538, 539, 540], 1.0, 'REPLACE')
_vg = ob_stick_sekhmet.vertex_groups.new(name='root')
_m = ob_stick_sekhmet.modifiers.new('Armature', 'ARMATURE')
_m.object = ob_armature
_m = ob_stick_sekhmet.modifiers.new('Auto Smooth', 'NODES')
_m.node_group = ng_auto_smooth
_gi = [s.identifier for s in ng_auto_smooth.interface.items_tree if s.item_type == 'SOCKET' and s.in_out == 'INPUT']
_m[_gi[1]] = 3.136  # Angle
ob_armature.location = (0.0, 0.0, 0.0)

# ---- collection membership
col_export.objects.link(ob_stick_sekhmet)
col_export.objects.link(ob_armature)

# ---- scene / render settings (as saved in the file)
scene.frame_start = 1; scene.frame_end = 76; scene.frame_set(13)
scene.render.engine = 'CYCLES'
scene.cycles.use_denoising = False
scene.cycles.sampling_pattern = 'TABULATED_SOBOL'
scene.cycles.use_light_tree = False
scene.cycles.bake_type = 'DIFFUSE'
scene.view_settings.view_transform = 'Filmic'
bpy.context.view_layer.update()

# ---- added for rendering (the .blend has no active camera and no usable light): camera, sun
cam_auto = bpy.data.cameras.new('AutoCamera')
cam_auto.lens = 50.0
cam_auto.sensor_width = 36.0
cam_auto.clip_end = 1000.0
ob_auto_camera = bpy.data.objects.new('AutoCamera', cam_auto)
scene.collection.objects.link(ob_auto_camera)
ob_auto_camera.location = (1.41178, -1.78735, 1.85879)
ob_auto_camera.rotation_euler = (1.09748, -7.21219e-08, 0.694738)
scene.camera = ob_auto_camera
light_auto_sun = bpy.data.lights.new('AutoSun', 'SUN')
light_auto_sun.energy = 3.0
light_auto_sun.angle = 0.0523599
ob_auto_sun = bpy.data.objects.new('AutoSun', light_auto_sun)
scene.collection.objects.link(ob_auto_sun)
ob_auto_sun.rotation_euler = (0.872665, 0.174533, 0.523599)
bpy.context.view_layer.update()
